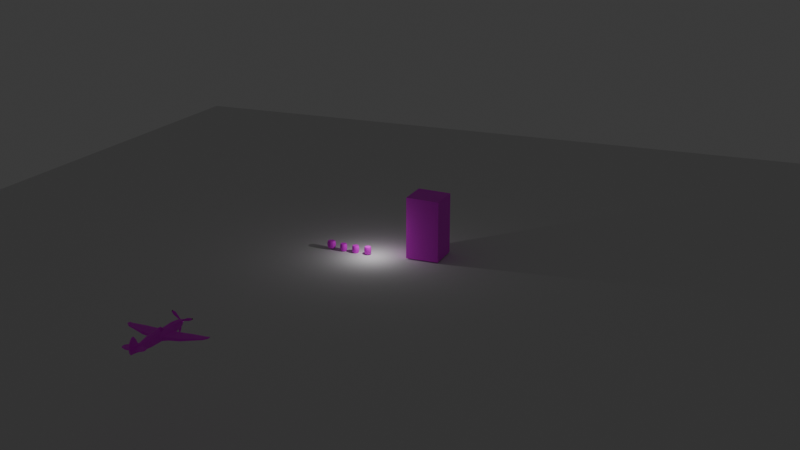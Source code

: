 # Source: Buildings.blend  (saved by Blender 4.0.36; exported with 4.5.12 LTS)
import bpy
from mathutils import Matrix  # noqa: F401  (used for matrix-valued properties, if any)

bpy.ops.wm.read_factory_settings(use_empty=True)
scene = bpy.context.scene
scene.name = 'Scene'

# ---- collections
col_collection = bpy.data.collections.new('Collection'); scene.collection.children.link(col_collection)
col_references = bpy.data.collections.new('References'); scene.collection.children.link(col_references)
col_plane = bpy.data.collections.new('Plane'); scene.collection.children.link(col_plane)

# ---- images (referenced by path relative to the original .blend; pixels are not part of the script)
import os
ASSET_DIR = os.environ.get("B2B_ASSET_DIR", "")  # directory of the original .blend (textures are referenced by path, not embedded)
HERE = os.path.dirname(os.path.abspath(__file__))  # packed textures are extracted next to this script under _unpacked/

def load_image(name, relpath, width, height, colorspace="sRGB"):
    """Load a texture the original file referenced (path relative to the .blend, or extracted next to this script)."""
    p = next((c for c in (os.path.join(HERE, relpath), os.path.join(ASSET_DIR, relpath)) if relpath and os.path.exists(c)), "")
    if p:
        img = bpy.data.images.load(p, check_existing=True)
        img.name = name
    else:  # same state as the original file: an image datablock whose file is absent (Cycles renders it pink)
        img = bpy.data.images.new(name, width, height)
        img.source = "FILE"
        img.filepath = "//" + (relpath or name)
    img.colorspace_settings.name = colorspace
    return img
img_house_front_1___stone___yellow_brick_png = load_image('house-front-1---stone---yellow-brick.png', 'Textures/house-front-1---stone---yellow-brick.png', 1024, 1024, 'sRGB')
img_wooden_planks_texture_jpg = load_image('wooden-planks-texture.jpg', 'Textures/wooden-planks-texture.jpg', 1024, 1024, 'sRGB')
img_barrel_texture_jpg = load_image('barrel_texture.jpg', 'Textures/barrel_texture.jpg', 1024, 1024, 'sRGB')
img_barrythebarrel_jpg = load_image('barrythebarrel.jpg', 'Textures/barrythebarrel.jpg', 1024, 1024, 'sRGB')
img_spitfire_texture_png = load_image('Spitfire-Texture.png', 'Textures/Spitfire-Texture.png', 1024, 1024, 'sRGB')

# ---- materials (node trees are filled in below, after node groups)
mat_material = bpy.data.materials.new('Material')
mat_material.alpha_threshold = 0.0
mat_material.use_transparent_shadow = False
mat_material.roughness = 0.5
mat_material.line_color = (0.0, 0.0, 0.0, 1.0)
mat_barrel = bpy.data.materials.new('barrel')
mat_barrel.use_transparent_shadow = False
mat_barrel_001 = bpy.data.materials.new('barrel.001')
mat_barrel_001.use_transparent_shadow = False
mat_barrel_002 = bpy.data.materials.new('barrel.002')
mat_barrel_002.use_transparent_shadow = False
mat_plane = bpy.data.materials.new('Plane')
mat_plane.use_transparent_shadow = False
mat_prepcenter_001 = bpy.data.materials.new('PrepCenter.001')
mat_prepcenter_001.use_transparent_shadow = False
mat_blade = bpy.data.materials.new('blade')
mat_blade.use_transparent_shadow = False
mat_material_001 = bpy.data.materials.new('Material.001')
mat_material_001.use_transparent_shadow = False

# ---- material node trees
mat_material.use_nodes = True; mat_material.node_tree.nodes.clear()
_N = mat_material.node_tree.nodes; _L = mat_material.node_tree.links
n0 = _N.new('ShaderNodeOutputMaterial'); n0.name = 'Material Output'; n0.location = (300, 300)
n1 = _N.new('ShaderNodeBsdfPrincipled'); n1.name = 'Principled BSDF'; n1.location = (10, 300)
n1.inputs[3].default_value = 1.45
n2 = _N.new('ShaderNodeTexImage'); n2.name = 'Image Texture'; n2.location = (-458, 288)
n2.image = img_house_front_1___stone___yellow_brick_png
_L.new(n1.outputs[0], n0.inputs[0])
_L.new(n2.outputs[0], n1.inputs[0])
n0.is_active_output = True
mat_barrel.use_nodes = True; mat_barrel.node_tree.nodes.clear()
_N = mat_barrel.node_tree.nodes; _L = mat_barrel.node_tree.links
n0 = _N.new('ShaderNodeBsdfPrincipled'); n0.name = 'Principled BSDF'; n0.location = (70, 297)
n0.inputs[3].default_value = 1.45
n1 = _N.new('ShaderNodeOutputMaterial'); n1.name = 'Material Output'; n1.location = (428, 305)
n2 = _N.new('ShaderNodeTexImage'); n2.name = 'Image Texture'; n2.location = (-261, 272)
n2.image = img_wooden_planks_texture_jpg
n3 = _N.new('ShaderNodeTexCoord'); n3.name = 'Texture Coordinate'; n3.location = (-867, 148)
n4 = _N.new('ShaderNodeMapping'); n4.name = 'Mapping'; n4.location = (-549, 92)
n5 = _N.new('ShaderNodeTexImage'); n5.name = 'Image Texture.002'; n5.location = (-246, -328)
n5.image = img_barrel_texture_jpg
n6 = _N.new('ShaderNodeTexImage'); n6.name = 'Image Texture.001'; n6.location = (-252, -31)
n6.image = img_barrythebarrel_jpg
_L.new(n0.outputs[0], n1.inputs[0])
_L.new(n3.outputs[2], n4.inputs[0])
_L.new(n4.outputs[0], n6.inputs[0])
_L.new(n4.outputs[0], n2.inputs[0])
_L.new(n6.outputs[0], n0.inputs[0])
n1.is_active_output = True
mat_barrel_001.use_nodes = True; mat_barrel_001.node_tree.nodes.clear()
_N = mat_barrel_001.node_tree.nodes; _L = mat_barrel_001.node_tree.links
n0 = _N.new('ShaderNodeBsdfPrincipled'); n0.name = 'Principled BSDF'; n0.location = (70, 297)
n0.inputs[3].default_value = 1.45
n1 = _N.new('ShaderNodeOutputMaterial'); n1.name = 'Material Output'; n1.location = (428, 305)
n2 = _N.new('ShaderNodeTexImage'); n2.name = 'Image Texture'; n2.location = (-261, 272)
n2.image = img_wooden_planks_texture_jpg
n3 = _N.new('ShaderNodeTexCoord'); n3.name = 'Texture Coordinate'; n3.location = (-867, 148)
n4 = _N.new('ShaderNodeMapping'); n4.name = 'Mapping'; n4.location = (-549, 92)
n5 = _N.new('ShaderNodeTexImage'); n5.name = 'Image Texture.001'; n5.location = (-248, -32)
n5.image = img_barrythebarrel_jpg
_L.new(n0.outputs[0], n1.inputs[0])
_L.new(n3.outputs[2], n4.inputs[0])
_L.new(n4.outputs[0], n5.inputs[0])
_L.new(n4.outputs[0], n2.inputs[0])
_L.new(n2.outputs[0], n0.inputs[0])
n1.is_active_output = True
mat_barrel_002.use_nodes = True; mat_barrel_002.node_tree.nodes.clear()
_N = mat_barrel_002.node_tree.nodes; _L = mat_barrel_002.node_tree.links
n0 = _N.new('ShaderNodeBsdfPrincipled'); n0.name = 'Principled BSDF'; n0.location = (70, 297)
n0.inputs[3].default_value = 1.45
n1 = _N.new('ShaderNodeOutputMaterial'); n1.name = 'Material Output'; n1.location = (428, 305)
n2 = _N.new('ShaderNodeTexImage'); n2.name = 'Image Texture'; n2.location = (-261, 272)
n2.image = img_wooden_planks_texture_jpg
n3 = _N.new('ShaderNodeTexCoord'); n3.name = 'Texture Coordinate'; n3.location = (-867, 148)
n4 = _N.new('ShaderNodeTexImage'); n4.name = 'Image Texture.001'; n4.location = (-252, -31)
n4.image = img_barrythebarrel_jpg
n5 = _N.new('ShaderNodeTexImage'); n5.name = 'Image Texture.002'; n5.location = (-246, -328)
n5.image = img_barrel_texture_jpg
n6 = _N.new('ShaderNodeMapping'); n6.name = 'Mapping'; n6.location = (-549, 92)
_L.new(n0.outputs[0], n1.inputs[0])
_L.new(n3.outputs[2], n6.inputs[0])
_L.new(n6.outputs[0], n4.inputs[0])
_L.new(n6.outputs[0], n2.inputs[0])
_L.new(n5.outputs[0], n0.inputs[0])
_L.new(n6.outputs[0], n5.inputs[0])
n1.is_active_output = True
mat_plane.use_nodes = True; mat_plane.node_tree.nodes.clear()
_N = mat_plane.node_tree.nodes; _L = mat_plane.node_tree.links
n0 = _N.new('ShaderNodeBsdfPrincipled'); n0.name = 'Principled BSDF'; n0.location = (10, 300)
n0.inputs[3].default_value = 1.45
n1 = _N.new('ShaderNodeOutputMaterial'); n1.name = 'Material Output'; n1.location = (300, 300)
n2 = _N.new('ShaderNodeTexImage'); n2.name = 'Image Texture'; n2.location = (-498, 240)
n2.image = img_spitfire_texture_png
_L.new(n0.outputs[0], n1.inputs[0])
_L.new(n2.outputs[0], n0.inputs[0])
n1.is_active_output = True
mat_prepcenter_001.use_nodes = True; mat_prepcenter_001.node_tree.nodes.clear()
_N = mat_prepcenter_001.node_tree.nodes; _L = mat_prepcenter_001.node_tree.links
n0 = _N.new('ShaderNodeBsdfPrincipled'); n0.name = 'Principled BSDF'; n0.location = (10, 300)
n0.inputs[1].default_value = 1.0
n0.inputs[2].default_value = 0.3
n0.inputs[3].default_value = 1.45
n1 = _N.new('ShaderNodeOutputMaterial'); n1.name = 'Material Output'; n1.location = (300, 300)
n2 = _N.new('ShaderNodeTexImage'); n2.name = 'Image Texture'; n2.location = (-312, 191)
n2.image = img_spitfire_texture_png
_L.new(n0.outputs[0], n1.inputs[0])
_L.new(n2.outputs[0], n0.inputs[0])
n1.is_active_output = True
mat_blade.use_nodes = True; mat_blade.node_tree.nodes.clear()
_N = mat_blade.node_tree.nodes; _L = mat_blade.node_tree.links
n0 = _N.new('ShaderNodeBsdfPrincipled'); n0.name = 'Principled BSDF'; n0.location = (10, 300)
n0.inputs[3].default_value = 1.45
n1 = _N.new('ShaderNodeOutputMaterial'); n1.name = 'Material Output'; n1.location = (300, 300)
n2 = _N.new('ShaderNodeTexImage'); n2.name = 'Image Texture'; n2.location = (-384, 171)
n2.image = img_spitfire_texture_png
_L.new(n0.outputs[0], n1.inputs[0])
_L.new(n2.outputs[0], n0.inputs[0])
n1.is_active_output = True
mat_material_001.use_nodes = True; mat_material_001.node_tree.nodes.clear()
_N = mat_material_001.node_tree.nodes; _L = mat_material_001.node_tree.links
n0 = _N.new('ShaderNodeBsdfPrincipled'); n0.name = 'Principled BSDF'; n0.location = (10, 300)
n0.inputs[0].default_value = (0.07703, 0.04836, 0.0, 1.0)
n0.inputs[3].default_value = 1.45
n1 = _N.new('ShaderNodeOutputMaterial'); n1.name = 'Material Output'; n1.location = (300, 300)
_L.new(n0.outputs[0], n1.inputs[0])
n1.is_active_output = True

# ---- world
world_world = bpy.data.worlds.new('World'); scene.world = world_world
world_world.use_nodes = True; world_world.node_tree.nodes.clear()
_N = world_world.node_tree.nodes; _L = world_world.node_tree.links
n0 = _N.new('ShaderNodeOutputWorld'); n0.name = 'World Output'; n0.location = (300, 300)
n1 = _N.new('ShaderNodeBackground'); n1.name = 'Background'; n1.location = (10, 300)
n1.inputs[0].default_value = (0.05088, 0.05088, 0.05088, 1.0)
_L.new(n1.outputs[0], n0.inputs[0])
n0.is_active_output = True
world_world.color = (0.05088, 0.05088, 0.05088)
world_world.use_sun_shadow = False
world_world.sun_shadow_jitter_overblur = 0.0

# ---- cameras
cam_camera = bpy.data.cameras.new('Camera')
cam_camera.clip_start = 0.001
cam_camera.clip_end = 2000.0
cam_camera.ortho_scale = 7.314

# ---- lights
light_light = bpy.data.lights.new('Light', 'POINT')
light_light.transmission_factor = 0.0
light_light.use_soft_falloff = False
light_light.energy = 1000.0
light_light.shadow_soft_size = 0.1
light_light.shadow_maximum_resolution = 0.006
light_light.use_absolute_resolution = True

# ---- meshes
me_cube = bpy.data.meshes.new('Cube')
me_cube.from_pydata([(1.0, 1.0, 2.759), (1.0, 1.0, -1.0), (1.0, -1.0, 2.759), (1.0, -1.0, -1.0), (-1.0, 1.0, 2.69), (-1.0, 1.0, -1.0), (-1.0, -1.0, 2.69), (-1.0, -1.0, -1.0)], [], [(0, 4, 6, 2), (3, 2, 6, 7), (7, 6, 4, 5), (5, 1, 3, 7), (1, 0, 2, 3), (5, 4, 0, 1)])
_uv = me_cube.uv_layers.new(name='UVMap')
_uv.uv.foreach_set('vector', [0.4814, 0.4329, 0.623, 0.4329, 0.623, 0.6829, 0.4814, 0.6829, 0.4791, 0.01937, 0.4917, 0.9866, -0.0006219, 0.9686, -0.01333, 0.01523, 1.04, 0.004371, 1.028, 0.9953, 0.4693, 0.9911, 0.4811, 0.0002116, 0.3706, 0.4592, 0.6206, 0.4592, 0.6206, 0.7092, 0.3706, 0.7092, 0.3586, 0.7349, 0.3697, 0.3108, 0.6466, 0.3167, 0.6355, 0.7407, 0.5179, 0.1142, 0.5144, 0.9617, -0.0495, 0.9757, -0.04594, 0.1123])
me_cube.materials.append(mat_material)
me_cube.use_mirror_vertex_groups = False
me_cube.update()
me_cylinder_001 = bpy.data.meshes.new('Cylinder.001')
me_cylinder_001.from_pydata([(0.0, 0.7732, -0.7732), (0.0, 0.7732, 0.7732), (0.2959, 0.7144, -0.7732), (0.2959, 0.7144, 0.7732), (0.5467, 0.5467, -0.7732), (0.5467, 0.5467, 0.7732), (0.7144, 0.2959, -0.7732), (0.7144, 0.2959, 0.7732), (0.7732, 0.0, -0.7732), (0.7732, 0.0, 0.7732), (0.7144, -0.2959, -0.7732), (0.7144, -0.2959, 0.7732), (0.5467, -0.5467, -0.7732), (0.5467, -0.5467, 0.7732), (0.2959, -0.7144, -0.7732), (0.2959, -0.7144, 0.7732), (0.0, -0.7732, -0.7732), (0.0, -0.7732, 0.7732), (-0.2959, -0.7144, -0.7732), (-0.2959, -0.7144, 0.7732), (-0.5467, -0.5467, -0.7732), (-0.5467, -0.5467, 0.7732), (-0.7144, -0.2959, -0.7732), (-0.7144, -0.2959, 0.7732), (-0.7732, 0.0, -0.7732), (-0.7732, 0.0, 0.7732), (-0.7144, 0.2959, -0.7732), (-0.7144, 0.2959, 0.7732), (-0.5467, 0.5467, -0.7732), (-0.5467, 0.5467, 0.7732), (-0.2959, 0.7144, -0.7732), (-0.2959, 0.7144, 0.7732), (1.136e-07, 0.929, -0.1134), (8.961e-08, 0.8901, -0.4066), (8.961e-08, 0.8901, 0.4066), (1.136e-07, 0.929, 0.1134), (0.3555, 0.8583, 0.1134), (0.3406, 0.8224, 0.4066), (0.3406, 0.8224, -0.4066), (0.3555, 0.8583, -0.1134), (0.6569, 0.6569, 0.1134), (0.6294, 0.6294, 0.4066), (0.6294, 0.6294, -0.4066), (0.6569, 0.6569, -0.1134), (0.8583, 0.3555, 0.1134), (0.8224, 0.3406, 0.4066), (0.8224, 0.3406, -0.4066), (0.8583, 0.3555, -0.1134), (0.929, -2.337e-09, 0.1134), (0.8901, -1.775e-09, 0.4066), (0.8901, -1.775e-09, -0.4066), (0.929, -2.337e-09, -0.1134), (0.8583, -0.3555, 0.1134), (0.8224, -0.3406, 0.4066), (0.8224, -0.3406, -0.4066), (0.8583, -0.3555, -0.1134), (0.6569, -0.6569, 0.1134), (0.6294, -0.6294, 0.4066), (0.6294, -0.6294, -0.4066), (0.6569, -0.6569, -0.1134), (0.3555, -0.8583, 0.1134), (0.3406, -0.8224, 0.4066), (0.3406, -0.8224, -0.4066), (0.3555, -0.8583, -0.1134), (1.136e-07, -0.929, 0.1134), (8.961e-08, -0.8901, 0.4066), (8.961e-08, -0.8901, -0.4066), (1.136e-07, -0.929, -0.1134), (-0.3555, -0.8583, 0.1134), (-0.3406, -0.8224, 0.4066), (-0.3406, -0.8224, -0.4066), (-0.3555, -0.8583, -0.1134), (-0.6569, -0.6569, 0.1134), (-0.6294, -0.6294, 0.4066), (-0.6294, -0.6294, -0.4066), (-0.6569, -0.6569, -0.1134), (-0.8583, -0.3555, 0.1134), (-0.8224, -0.3406, 0.4066), (-0.8224, -0.3406, -0.4066), (-0.8583, -0.3555, -0.1134), (-0.929, -2.337e-09, 0.1134), (-0.8901, -1.775e-09, 0.4066), (-0.8901, -1.775e-09, -0.4066), (-0.929, -2.337e-09, -0.1134), (-0.8583, 0.3555, 0.1134), (-0.8224, 0.3406, 0.4066), (-0.8224, 0.3406, -0.4066), (-0.8583, 0.3555, -0.1134), (-0.6569, 0.6569, 0.1134), (-0.6294, 0.6294, 0.4066), (-0.6294, 0.6294, -0.4066), (-0.6569, 0.6569, -0.1134), (-0.3555, 0.8583, 0.1134), (-0.3406, 0.8224, 0.4066), (-0.3406, 0.8224, -0.4066), (-0.3555, 0.8583, -0.1134)], [], [(37, 3, 5, 41), (39, 36, 40, 43), (43, 40, 44, 47), (47, 44, 48, 51), (51, 48, 52, 55), (55, 52, 56, 59), (59, 56, 60, 63), (63, 60, 64, 67), (67, 64, 68, 71), (71, 68, 72, 75), (75, 72, 76, 79), (79, 76, 80, 83), (83, 80, 84, 87), (87, 84, 88, 91), (3, 1, 31, 29, 27, 25, 23, 21, 19, 17, 15, 13, 11, 9, 7, 5), (91, 88, 92, 95), (34, 1, 3, 37), (0, 2, 4, 6, 8, 10, 12, 14, 16, 18, 20, 22, 24, 26, 28, 30), (32, 35, 36, 39), (93, 31, 1, 34), (28, 90, 94, 30), (89, 29, 31, 93), (26, 86, 90, 28), (85, 27, 29, 89), (24, 82, 86, 26), (81, 25, 27, 85), (22, 78, 82, 24), (77, 23, 25, 81), (20, 74, 78, 22), (73, 21, 23, 77), (18, 70, 74, 20), (69, 19, 21, 73), (16, 66, 70, 18), (65, 17, 19, 69), (14, 62, 66, 16), (61, 15, 17, 65), (12, 58, 62, 14), (57, 13, 15, 61), (10, 54, 58, 12), (53, 11, 13, 57), (8, 50, 54, 10), (49, 9, 11, 53), (6, 46, 50, 8), (45, 7, 9, 49), (4, 42, 46, 6), (41, 5, 7, 45), (2, 38, 42, 4), (30, 94, 33, 0), (95, 92, 35, 32), (95, 32, 33, 94), (93, 34, 35, 92), (91, 95, 94, 90), (89, 93, 92, 88), (87, 91, 90, 86), (85, 89, 88, 84), (83, 87, 86, 82), (81, 85, 84, 80), (79, 83, 82, 78), (77, 81, 80, 76), (75, 79, 78, 74), (73, 77, 76, 72), (71, 75, 74, 70), (69, 73, 72, 68), (67, 71, 70, 66), (65, 69, 68, 64), (63, 67, 66, 62), (61, 65, 64, 60), (59, 63, 62, 58), (57, 61, 60, 56), (55, 59, 58, 54), (53, 57, 56, 52), (51, 55, 54, 50), (49, 53, 52, 48), (47, 51, 50, 46), (45, 49, 48, 44), (43, 47, 46, 42), (41, 45, 44, 40), (39, 43, 42, 38), (37, 41, 40, 36), (32, 39, 38, 33), (34, 37, 36, 35), (0, 33, 38, 2)])
_uv = me_cylinder_001.uv_layers.new(name='UVMap')
_uv.uv.foreach_set('vector', [0.04292, 0.7726, 0.04292, 1.019, -0.1557, 1.019, -0.1557, 0.7726, 0.04292, 0.4365, 0.04292, 0.5831, -0.1557, 0.5831, -0.1557, 0.4365, -0.1557, 0.4365, -0.1557, 0.5831, -0.3542, 0.5831, -0.3542, 0.4365, -0.3542, 0.4365, -0.3542, 0.5831, -0.5528, 0.5831, -0.5528, 0.4365, -0.5528, 0.4365, -0.5528, 0.5831, -0.7514, 0.5831, -0.7514, 0.4365, -0.7514, 0.4365, -0.7514, 0.5831, -0.95, 0.5831, -0.95, 0.4365, -0.95, 0.4365, -0.95, 0.5831, -1.149, 0.5831, -1.149, 0.4365, 2.029, 0.4365, 2.029, 0.5831, 1.83, 0.5831, 1.83, 0.4365, 1.83, 0.4365, 1.83, 0.5831, 1.632, 0.5831, 1.632, 0.4365, 1.632, 0.4365, 1.632, 0.5831, 1.433, 0.5831, 1.433, 0.4365, 1.433, 0.4365, 1.433, 0.5831, 1.234, 0.5831, 1.234, 0.4365, 1.234, 0.4365, 1.234, 0.5831, 1.036, 0.5831, 1.036, 0.4365, 1.036, 0.4365, 1.036, 0.5831, 0.8373, 0.5831, 0.8373, 0.4365, 0.8373, 0.4365, 0.8373, 0.5831, 0.6387, 0.5831, 0.6387, 0.4365, 0.2329, 0.3221, 0.2827, 0.3427, 0.3207, 0.3808, 0.3413, 0.4305, 0.3413, 0.4843, 0.3207, 0.5341, 0.2827, 0.5721, 0.2329, 0.5927, 0.1791, 0.5927, 0.1294, 0.5721, 0.09133, 0.5341, 0.07073, 0.4843, 0.07073, 0.4305, 0.09133, 0.3808, 0.1294, 0.3427, 0.1791, 0.3221, 0.6387, 0.4365, 0.6387, 0.5831, 0.4401, 0.5831, 0.4401, 0.4365, 0.2415, 0.7726, 0.2415, 1.019, 0.04292, 1.019, 0.04292, 0.7726, 0.5535, 0.5721, 0.5037, 0.5927, 0.4499, 0.5927, 0.4002, 0.5721, 0.3621, 0.5341, 0.3415, 0.4843, 0.3415, 0.4305, 0.3621, 0.3808, 0.4002, 0.3427, 0.4499, 0.3221, 0.5037, 0.3221, 0.5535, 0.3427, 0.5915, 0.3808, 0.6121, 0.4305, 0.6121, 0.4843, 0.5915, 0.5341, 0.2415, 0.4365, 0.2415, 0.5831, 0.04292, 0.5831, 0.04292, 0.4365, 0.4401, 0.7726, 0.4401, 1.019, 0.2415, 1.019, 0.2415, 0.7726, 0.6387, 0.0008253, 0.6387, 0.247, 0.4401, 0.247, 0.4401, 0.0008253, 0.6387, 0.7726, 0.6387, 1.019, 0.4401, 1.019, 0.4401, 0.7726, 0.8373, 0.0008253, 0.8373, 0.247, 0.6387, 0.247, 0.6387, 0.0008253, 0.8373, 0.7726, 0.8373, 1.019, 0.6387, 1.019, 0.6387, 0.7726, 1.036, 0.0008253, 1.036, 0.247, 0.8373, 0.247, 0.8373, 0.0008253, 1.036, 0.7726, 1.036, 1.019, 0.8373, 1.019, 0.8373, 0.7726, 1.234, 0.0008253, 1.234, 0.247, 1.036, 0.247, 1.036, 0.0008253, 1.234, 0.7726, 1.234, 1.019, 1.036, 1.019, 1.036, 0.7726, 1.433, 0.0008253, 1.433, 0.247, 1.234, 0.247, 1.234, 0.0008253, 1.433, 0.7726, 1.433, 1.019, 1.234, 1.019, 1.234, 0.7726, 1.632, 0.0008253, 1.632, 0.247, 1.433, 0.247, 1.433, 0.0008253, 1.632, 0.7726, 1.632, 1.019, 1.433, 1.019, 1.433, 0.7726, 1.83, 0.0008253, 1.83, 0.247, 1.632, 0.247, 1.632, 0.0008253, 1.83, 0.7726, 1.83, 1.019, 1.632, 1.019, 1.632, 0.7726, 2.029, 0.0008253, 2.029, 0.247, 1.83, 0.247, 1.83, 0.0008253, 2.029, 0.7726, 2.029, 1.019, 1.83, 1.019, 1.83, 0.7726, -0.95, 0.0008257, -0.95, 0.247, -1.149, 0.247, -1.149, 0.0008257, -0.95, 0.7726, -0.95, 1.019, -1.149, 1.019, -1.149, 0.7726, -0.7514, 0.0008257, -0.7514, 0.247, -0.95, 0.247, -0.95, 0.0008257, -0.7514, 0.7726, -0.7514, 1.019, -0.95, 1.019, -0.95, 0.7726, -0.5528, 0.0008253, -0.5528, 0.247, -0.7514, 0.247, -0.7514, 0.0008257, -0.5528, 0.7726, -0.5528, 1.019, -0.7514, 1.019, -0.7514, 0.7726, -0.3542, 0.0008253, -0.3542, 0.247, -0.5528, 0.247, -0.5528, 0.0008253, -0.3542, 0.7726, -0.3542, 1.019, -0.5528, 1.019, -0.5528, 0.7726, -0.1557, 0.0008253, -0.1557, 0.247, -0.3542, 0.247, -0.3542, 0.0008253, -0.1557, 0.7726, -0.1557, 1.019, -0.3542, 1.019, -0.3542, 0.7726, 0.04292, 0.0008253, 0.04292, 0.247, -0.1557, 0.247, -0.1557, 0.0008253, 0.4401, 0.0008253, 0.4401, 0.247, 0.2415, 0.247, 0.2415, 0.0008253, 0.4401, 0.4365, 0.4401, 0.5831, 0.2415, 0.5831, 0.2415, 0.4365, 0.4401, 0.4365, 0.2415, 0.4365, 0.2415, 0.247, 0.4401, 0.247, 0.4401, 0.7726, 0.2415, 0.7726, 0.2415, 0.5831, 0.4401, 0.5831, 0.6387, 0.4365, 0.4401, 0.4365, 0.4401, 0.247, 0.6387, 0.247, 0.6387, 0.7726, 0.4401, 0.7726, 0.4401, 0.5831, 0.6387, 0.5831, 0.8373, 0.4365, 0.6387, 0.4365, 0.6387, 0.247, 0.8373, 0.247, 0.8373, 0.7726, 0.6387, 0.7726, 0.6387, 0.5831, 0.8373, 0.5831, 1.036, 0.4365, 0.8373, 0.4365, 0.8373, 0.247, 1.036, 0.247, 1.036, 0.7726, 0.8373, 0.7726, 0.8373, 0.5831, 1.036, 0.5831, 1.234, 0.4365, 1.036, 0.4365, 1.036, 0.247, 1.234, 0.247, 1.234, 0.7726, 1.036, 0.7726, 1.036, 0.5831, 1.234, 0.5831, 1.433, 0.4365, 1.234, 0.4365, 1.234, 0.247, 1.433, 0.247, 1.433, 0.7726, 1.234, 0.7726, 1.234, 0.5831, 1.433, 0.5831, 1.632, 0.4365, 1.433, 0.4365, 1.433, 0.247, 1.632, 0.247, 1.632, 0.7726, 1.433, 0.7726, 1.433, 0.5831, 1.632, 0.5831, 1.83, 0.4365, 1.632, 0.4365, 1.632, 0.247, 1.83, 0.247, 1.83, 0.7726, 1.632, 0.7726, 1.632, 0.5831, 1.83, 0.5831, 2.029, 0.4365, 1.83, 0.4365, 1.83, 0.247, 2.029, 0.247, 2.029, 0.7726, 1.83, 0.7726, 1.83, 0.5831, 2.029, 0.5831, -0.95, 0.4365, -1.149, 0.4365, -1.149, 0.247, -0.95, 0.247, -0.95, 0.7726, -1.149, 0.7726, -1.149, 0.5831, -0.95, 0.5831, -0.7514, 0.4365, -0.95, 0.4365, -0.95, 0.247, -0.7514, 0.247, -0.7514, 0.7726, -0.95, 0.7726, -0.95, 0.5831, -0.7514, 0.5831, -0.5528, 0.4365, -0.7514, 0.4365, -0.7514, 0.247, -0.5528, 0.247, -0.5528, 0.7726, -0.7514, 0.7726, -0.7514, 0.5831, -0.5528, 0.5831, -0.3542, 0.4365, -0.5528, 0.4365, -0.5528, 0.247, -0.3542, 0.247, -0.3542, 0.7726, -0.5528, 0.7726, -0.5528, 0.5831, -0.3542, 0.5831, -0.1557, 0.4365, -0.3542, 0.4365, -0.3542, 0.247, -0.1557, 0.247, -0.1557, 0.7726, -0.3542, 0.7726, -0.3542, 0.5831, -0.1557, 0.5831, 0.04292, 0.4365, -0.1557, 0.4365, -0.1557, 0.247, 0.04292, 0.247, 0.04292, 0.7726, -0.1557, 0.7726, -0.1557, 0.5831, 0.04292, 0.5831, 0.2415, 0.4365, 0.04292, 0.4365, 0.04292, 0.247, 0.2415, 0.247, 0.2415, 0.7726, 0.04292, 0.7726, 0.04292, 0.5831, 0.2415, 0.5831, 0.2415, 0.0008253, 0.2415, 0.247, 0.04292, 0.247, 0.04292, 0.0008253])
me_cylinder_001.materials.append(mat_barrel)
me_cylinder_001.update()
me_cylinder_002 = bpy.data.meshes.new('Cylinder.002')
me_cylinder_002.from_pydata([(0.0, 0.7732, -0.7732), (0.0, 0.7732, 0.7732), (0.2959, 0.7144, -0.7732), (0.2959, 0.7144, 0.7732), (0.5467, 0.5467, -0.7732), (0.5467, 0.5467, 0.7732), (0.7144, 0.2959, -0.7732), (0.7144, 0.2959, 0.7732), (0.7732, 0.0, -0.7732), (0.7732, 0.0, 0.7732), (0.7144, -0.2959, -0.7732), (0.7144, -0.2959, 0.7732), (0.5467, -0.5467, -0.7732), (0.5467, -0.5467, 0.7732), (0.2959, -0.7144, -0.7732), (0.2959, -0.7144, 0.7732), (0.0, -0.7732, -0.7732), (0.0, -0.7732, 0.7732), (-0.2959, -0.7144, -0.7732), (-0.2959, -0.7144, 0.7732), (-0.5467, -0.5467, -0.7732), (-0.5467, -0.5467, 0.7732), (-0.7144, -0.2959, -0.7732), (-0.7144, -0.2959, 0.7732), (-0.7732, 0.0, -0.7732), (-0.7732, 0.0, 0.7732), (-0.7144, 0.2959, -0.7732), (-0.7144, 0.2959, 0.7732), (-0.5467, 0.5467, -0.7732), (-0.5467, 0.5467, 0.7732), (-0.2959, 0.7144, -0.7732), (-0.2959, 0.7144, 0.7732), (1.136e-07, 0.929, -0.1134), (8.961e-08, 0.8901, -0.4066), (8.961e-08, 0.8901, 0.4066), (1.136e-07, 0.929, 0.1134), (0.3555, 0.8583, 0.1134), (0.3406, 0.8224, 0.4066), (0.3406, 0.8224, -0.4066), (0.3555, 0.8583, -0.1134), (0.6569, 0.6569, 0.1134), (0.6294, 0.6294, 0.4066), (0.6294, 0.6294, -0.4066), (0.6569, 0.6569, -0.1134), (0.8583, 0.3555, 0.1134), (0.8224, 0.3406, 0.4066), (0.8224, 0.3406, -0.4066), (0.8583, 0.3555, -0.1134), (0.929, -2.337e-09, 0.1134), (0.8901, -1.775e-09, 0.4066), (0.8901, -1.775e-09, -0.4066), (0.929, -2.337e-09, -0.1134), (0.8583, -0.3555, 0.1134), (0.8224, -0.3406, 0.4066), (0.8224, -0.3406, -0.4066), (0.8583, -0.3555, -0.1134), (0.6569, -0.6569, 0.1134), (0.6294, -0.6294, 0.4066), (0.6294, -0.6294, -0.4066), (0.6569, -0.6569, -0.1134), (0.3555, -0.8583, 0.1134), (0.3406, -0.8224, 0.4066), (0.3406, -0.8224, -0.4066), (0.3555, -0.8583, -0.1134), (1.136e-07, -0.929, 0.1134), (8.961e-08, -0.8901, 0.4066), (8.961e-08, -0.8901, -0.4066), (1.136e-07, -0.929, -0.1134), (-0.3555, -0.8583, 0.1134), (-0.3406, -0.8224, 0.4066), (-0.3406, -0.8224, -0.4066), (-0.3555, -0.8583, -0.1134), (-0.6569, -0.6569, 0.1134), (-0.6294, -0.6294, 0.4066), (-0.6294, -0.6294, -0.4066), (-0.6569, -0.6569, -0.1134), (-0.8583, -0.3555, 0.1134), (-0.8224, -0.3406, 0.4066), (-0.8224, -0.3406, -0.4066), (-0.8583, -0.3555, -0.1134), (-0.929, -2.337e-09, 0.1134), (-0.8901, -1.775e-09, 0.4066), (-0.8901, -1.775e-09, -0.4066), (-0.929, -2.337e-09, -0.1134), (-0.8583, 0.3555, 0.1134), (-0.8224, 0.3406, 0.4066), (-0.8224, 0.3406, -0.4066), (-0.8583, 0.3555, -0.1134), (-0.6569, 0.6569, 0.1134), (-0.6294, 0.6294, 0.4066), (-0.6294, 0.6294, -0.4066), (-0.6569, 0.6569, -0.1134), (-0.3555, 0.8583, 0.1134), (-0.3406, 0.8224, 0.4066), (-0.3406, 0.8224, -0.4066), (-0.3555, 0.8583, -0.1134)], [], [(37, 3, 5, 41), (39, 36, 40, 43), (43, 40, 44, 47), (47, 44, 48, 51), (51, 48, 52, 55), (55, 52, 56, 59), (59, 56, 60, 63), (63, 60, 64, 67), (67, 64, 68, 71), (71, 68, 72, 75), (75, 72, 76, 79), (79, 76, 80, 83), (83, 80, 84, 87), (87, 84, 88, 91), (3, 1, 31, 29, 27, 25, 23, 21, 19, 17, 15, 13, 11, 9, 7, 5), (91, 88, 92, 95), (34, 1, 3, 37), (0, 2, 4, 6, 8, 10, 12, 14, 16, 18, 20, 22, 24, 26, 28, 30), (32, 35, 36, 39), (93, 31, 1, 34), (28, 90, 94, 30), (89, 29, 31, 93), (26, 86, 90, 28), (85, 27, 29, 89), (24, 82, 86, 26), (81, 25, 27, 85), (22, 78, 82, 24), (77, 23, 25, 81), (20, 74, 78, 22), (73, 21, 23, 77), (18, 70, 74, 20), (69, 19, 21, 73), (16, 66, 70, 18), (65, 17, 19, 69), (14, 62, 66, 16), (61, 15, 17, 65), (12, 58, 62, 14), (57, 13, 15, 61), (10, 54, 58, 12), (53, 11, 13, 57), (8, 50, 54, 10), (49, 9, 11, 53), (6, 46, 50, 8), (45, 7, 9, 49), (4, 42, 46, 6), (41, 5, 7, 45), (2, 38, 42, 4), (30, 94, 33, 0), (95, 92, 35, 32), (95, 32, 33, 94), (93, 34, 35, 92), (91, 95, 94, 90), (89, 93, 92, 88), (87, 91, 90, 86), (85, 89, 88, 84), (83, 87, 86, 82), (81, 85, 84, 80), (79, 83, 82, 78), (77, 81, 80, 76), (75, 79, 78, 74), (73, 77, 76, 72), (71, 75, 74, 70), (69, 73, 72, 68), (67, 71, 70, 66), (65, 69, 68, 64), (63, 67, 66, 62), (61, 65, 64, 60), (59, 63, 62, 58), (57, 61, 60, 56), (55, 59, 58, 54), (53, 57, 56, 52), (51, 55, 54, 50), (49, 53, 52, 48), (47, 51, 50, 46), (45, 49, 48, 44), (43, 47, 46, 42), (41, 45, 44, 40), (39, 43, 42, 38), (37, 41, 40, 36), (32, 39, 38, 33), (34, 37, 36, 35), (0, 33, 38, 2)])
_uv = me_cylinder_002.uv_layers.new(name='UVMap')
_uv.uv.foreach_set('vector', [0.6191, 0.4353, 0.6191, 0.3583, 0.6812, 0.3583, 0.6812, 0.4353, 0.6191, 0.5405, 0.6191, 0.4947, 0.6812, 0.4947, 0.6812, 0.5405, 0.6812, 0.5405, 0.6812, 0.4947, 0.7434, 0.4947, 0.7434, 0.5405, 0.7434, 0.5405, 0.7434, 0.4947, 0.8056, 0.4947, 0.8056, 0.5405, 0.8056, 0.5405, 0.8056, 0.4947, 0.8677, 0.4947, 0.8677, 0.5405, 0.8677, 0.5405, 0.8677, 0.4947, 0.9299, 0.4947, 0.9299, 0.5405, 0.9299, 0.5405, 0.9299, 0.4947, 0.992, 0.4947, 0.992, 0.5405, -0.002468, 0.5405, -0.002469, 0.4947, 0.05969, 0.4947, 0.05969, 0.5405, 0.05969, 0.5405, 0.05969, 0.4947, 0.1218, 0.4947, 0.1218, 0.5405, 0.1218, 0.5405, 0.1218, 0.4947, 0.184, 0.4947, 0.184, 0.5405, 0.184, 0.5405, 0.184, 0.4947, 0.2462, 0.4947, 0.2462, 0.5405, 0.2462, 0.5405, 0.2462, 0.4947, 0.3083, 0.4947, 0.3083, 0.5405, 0.3083, 0.5405, 0.3083, 0.4947, 0.3705, 0.4947, 0.3705, 0.5405, 0.3705, 0.5405, 0.3705, 0.4947, 0.4326, 0.4947, 0.4326, 0.5405, 0.2329, 0.3221, 0.2827, 0.3427, 0.3207, 0.3808, 0.3413, 0.4305, 0.3413, 0.4843, 0.3207, 0.5341, 0.2827, 0.5721, 0.2329, 0.5927, 0.1791, 0.5927, 0.1294, 0.5721, 0.09133, 0.5341, 0.07073, 0.4843, 0.07073, 0.4305, 0.09133, 0.3808, 0.1294, 0.3427, 0.1791, 0.3221, 0.4326, 0.5405, 0.4326, 0.4947, 0.4948, 0.4947, 0.4948, 0.5405, 0.5569, 0.4353, 0.5569, 0.3583, 0.6191, 0.3583, 0.6191, 0.4353, 0.5535, 0.5721, 0.5037, 0.5927, 0.4499, 0.5927, 0.4002, 0.5721, 0.3621, 0.5341, 0.3415, 0.4843, 0.3415, 0.4305, 0.3621, 0.3808, 0.4002, 0.3427, 0.4499, 0.3221, 0.5037, 0.3221, 0.5535, 0.3427, 0.5915, 0.3808, 0.6121, 0.4305, 0.6121, 0.4843, 0.5915, 0.5341, 0.5569, 0.5405, 0.5569, 0.4947, 0.6191, 0.4947, 0.6191, 0.5405, 0.4948, 0.4353, 0.4948, 0.3583, 0.5569, 0.3583, 0.5569, 0.4353, 0.4326, 0.6769, 0.4326, 0.5999, 0.4948, 0.5999, 0.4948, 0.6769, 0.4326, 0.4353, 0.4326, 0.3583, 0.4948, 0.3583, 0.4948, 0.4353, 0.3705, 0.6769, 0.3705, 0.5999, 0.4326, 0.5999, 0.4326, 0.6769, 0.3705, 0.4353, 0.3705, 0.3583, 0.4326, 0.3583, 0.4326, 0.4353, 0.3083, 0.6769, 0.3083, 0.5999, 0.3705, 0.5999, 0.3705, 0.6769, 0.3083, 0.4353, 0.3083, 0.3583, 0.3705, 0.3583, 0.3705, 0.4353, 0.2462, 0.6769, 0.2462, 0.5999, 0.3083, 0.5999, 0.3083, 0.6769, 0.2462, 0.4353, 0.2462, 0.3583, 0.3083, 0.3583, 0.3083, 0.4353, 0.184, 0.6769, 0.184, 0.5999, 0.2462, 0.5999, 0.2462, 0.6769, 0.184, 0.4353, 0.184, 0.3583, 0.2462, 0.3583, 0.2462, 0.4353, 0.1218, 0.6769, 0.1218, 0.5999, 0.184, 0.5999, 0.184, 0.6769, 0.1218, 0.4353, 0.1218, 0.3583, 0.184, 0.3583, 0.184, 0.4353, 0.05969, 0.6769, 0.05969, 0.5999, 0.1218, 0.5999, 0.1218, 0.6769, 0.05969, 0.4353, 0.05969, 0.3583, 0.1218, 0.3583, 0.1218, 0.4353, -0.002468, 0.6769, -0.002468, 0.5999, 0.05969, 0.5999, 0.05969, 0.6769, -0.002468, 0.4353, -0.002468, 0.3583, 0.05969, 0.3583, 0.05969, 0.4353, 0.9299, 0.6769, 0.9299, 0.5999, 0.992, 0.5999, 0.992, 0.6769, 0.9299, 0.4353, 0.9299, 0.3583, 0.992, 0.3583, 0.992, 0.4353, 0.8677, 0.6769, 0.8677, 0.5999, 0.9299, 0.5999, 0.9299, 0.6769, 0.8677, 0.4353, 0.8677, 0.3583, 0.9299, 0.3583, 0.9299, 0.4353, 0.8056, 0.6769, 0.8056, 0.5999, 0.8677, 0.5999, 0.8677, 0.6769, 0.8056, 0.4353, 0.8056, 0.3583, 0.8677, 0.3583, 0.8677, 0.4353, 0.7434, 0.6769, 0.7434, 0.5999, 0.8056, 0.5999, 0.8056, 0.6769, 0.7434, 0.4353, 0.7434, 0.3583, 0.8056, 0.3583, 0.8056, 0.4353, 0.6812, 0.6769, 0.6812, 0.5999, 0.7434, 0.5999, 0.7434, 0.6769, 0.6812, 0.4353, 0.6812, 0.3583, 0.7434, 0.3583, 0.7434, 0.4353, 0.6191, 0.6769, 0.6191, 0.5999, 0.6812, 0.5999, 0.6812, 0.6769, 0.4948, 0.6769, 0.4948, 0.5999, 0.5569, 0.5999, 0.5569, 0.6769, 0.4948, 0.5405, 0.4948, 0.4947, 0.5569, 0.4947, 0.5569, 0.5405, 0.4948, 0.5405, 0.5569, 0.5405, 0.5569, 0.5999, 0.4948, 0.5999, 0.4948, 0.4353, 0.5569, 0.4353, 0.5569, 0.4947, 0.4948, 0.4947, 0.4326, 0.5405, 0.4948, 0.5405, 0.4948, 0.5999, 0.4326, 0.5999, 0.4326, 0.4353, 0.4948, 0.4353, 0.4948, 0.4947, 0.4326, 0.4947, 0.3705, 0.5405, 0.4326, 0.5405, 0.4326, 0.5999, 0.3705, 0.5999, 0.3705, 0.4353, 0.4326, 0.4353, 0.4326, 0.4947, 0.3705, 0.4947, 0.3083, 0.5405, 0.3705, 0.5405, 0.3705, 0.5999, 0.3083, 0.5999, 0.3083, 0.4353, 0.3705, 0.4353, 0.3705, 0.4947, 0.3083, 0.4947, 0.2462, 0.5405, 0.3083, 0.5405, 0.3083, 0.5999, 0.2462, 0.5999, 0.2462, 0.4353, 0.3083, 0.4353, 0.3083, 0.4947, 0.2462, 0.4947, 0.184, 0.5405, 0.2462, 0.5405, 0.2462, 0.5999, 0.184, 0.5999, 0.184, 0.4353, 0.2462, 0.4353, 0.2462, 0.4947, 0.184, 0.4947, 0.1218, 0.5405, 0.184, 0.5405, 0.184, 0.5999, 0.1218, 0.5999, 0.1218, 0.4353, 0.184, 0.4353, 0.184, 0.4947, 0.1218, 0.4947, 0.05969, 0.5405, 0.1218, 0.5405, 0.1218, 0.5999, 0.05969, 0.5999, 0.05969, 0.4353, 0.1218, 0.4353, 0.1218, 0.4947, 0.05969, 0.4947, -0.002468, 0.5405, 0.05969, 0.5405, 0.05969, 0.5999, -0.002468, 0.5999, -0.002468, 0.4353, 0.05969, 0.4353, 0.05969, 0.4947, -0.002469, 0.4947, 0.9299, 0.5405, 0.992, 0.5405, 0.992, 0.5999, 0.9299, 0.5999, 0.9299, 0.4353, 0.992, 0.4353, 0.992, 0.4947, 0.9299, 0.4947, 0.8677, 0.5405, 0.9299, 0.5405, 0.9299, 0.5999, 0.8677, 0.5999, 0.8677, 0.4353, 0.9299, 0.4353, 0.9299, 0.4947, 0.8677, 0.4947, 0.8056, 0.5405, 0.8677, 0.5405, 0.8677, 0.5999, 0.8056, 0.5999, 0.8056, 0.4353, 0.8677, 0.4353, 0.8677, 0.4947, 0.8056, 0.4947, 0.7434, 0.5405, 0.8056, 0.5405, 0.8056, 0.5999, 0.7434, 0.5999, 0.7434, 0.4353, 0.8056, 0.4353, 0.8056, 0.4947, 0.7434, 0.4947, 0.6812, 0.5405, 0.7434, 0.5405, 0.7434, 0.5999, 0.6812, 0.5999, 0.6812, 0.4353, 0.7434, 0.4353, 0.7434, 0.4947, 0.6812, 0.4947, 0.6191, 0.5405, 0.6812, 0.5405, 0.6812, 0.5999, 0.6191, 0.5999, 0.6191, 0.4353, 0.6812, 0.4353, 0.6812, 0.4947, 0.6191, 0.4947, 0.5569, 0.5405, 0.6191, 0.5405, 0.6191, 0.5999, 0.5569, 0.5999, 0.5569, 0.4353, 0.6191, 0.4353, 0.6191, 0.4947, 0.5569, 0.4947, 0.5569, 0.6769, 0.5569, 0.5999, 0.6191, 0.5999, 0.6191, 0.6769])
me_cylinder_002.materials.append(mat_barrel_001)
me_cylinder_002.update()
me_cylinder_003 = bpy.data.meshes.new('Cylinder.003')
me_cylinder_003.from_pydata([(0.0, 0.7732, -0.7732), (0.0, 0.7732, 0.7732), (0.2959, 0.7144, -0.7732), (0.2959, 0.7144, 0.7732), (0.5467, 0.5467, -0.7732), (0.5467, 0.5467, 0.7732), (0.7144, 0.2959, -0.7732), (0.7144, 0.2959, 0.7732), (0.7732, 0.0, -0.7732), (0.7732, 0.0, 0.7732), (0.7144, -0.2959, -0.7732), (0.7144, -0.2959, 0.7732), (0.5467, -0.5467, -0.7732), (0.5467, -0.5467, 0.7732), (0.2959, -0.7144, -0.7732), (0.2959, -0.7144, 0.7732), (0.0, -0.7732, -0.7732), (0.0, -0.7732, 0.7732), (-0.2959, -0.7144, -0.7732), (-0.2959, -0.7144, 0.7732), (-0.5467, -0.5467, -0.7732), (-0.5467, -0.5467, 0.7732), (-0.7144, -0.2959, -0.7732), (-0.7144, -0.2959, 0.7732), (-0.7732, 0.0, -0.7732), (-0.7732, 0.0, 0.7732), (-0.7144, 0.2959, -0.7732), (-0.7144, 0.2959, 0.7732), (-0.5467, 0.5467, -0.7732), (-0.5467, 0.5467, 0.7732), (-0.2959, 0.7144, -0.7732), (-0.2959, 0.7144, 0.7732), (1.136e-07, 0.929, -0.1134), (8.961e-08, 0.8901, -0.4066), (8.961e-08, 0.8901, 0.4066), (1.136e-07, 0.929, 0.1134), (0.3555, 0.8583, 0.1134), (0.3406, 0.8224, 0.4066), (0.3406, 0.8224, -0.4066), (0.3555, 0.8583, -0.1134), (0.6569, 0.6569, 0.1134), (0.6294, 0.6294, 0.4066), (0.6294, 0.6294, -0.4066), (0.6569, 0.6569, -0.1134), (0.8583, 0.3555, 0.1134), (0.8224, 0.3406, 0.4066), (0.8224, 0.3406, -0.4066), (0.8583, 0.3555, -0.1134), (0.929, -2.337e-09, 0.1134), (0.8901, -1.775e-09, 0.4066), (0.8901, -1.775e-09, -0.4066), (0.929, -2.337e-09, -0.1134), (0.8583, -0.3555, 0.1134), (0.8224, -0.3406, 0.4066), (0.8224, -0.3406, -0.4066), (0.8583, -0.3555, -0.1134), (0.6569, -0.6569, 0.1134), (0.6294, -0.6294, 0.4066), (0.6294, -0.6294, -0.4066), (0.6569, -0.6569, -0.1134), (0.3555, -0.8583, 0.1134), (0.3406, -0.8224, 0.4066), (0.3406, -0.8224, -0.4066), (0.3555, -0.8583, -0.1134), (1.136e-07, -0.929, 0.1134), (8.961e-08, -0.8901, 0.4066), (8.961e-08, -0.8901, -0.4066), (1.136e-07, -0.929, -0.1134), (-0.3555, -0.8583, 0.1134), (-0.3406, -0.8224, 0.4066), (-0.3406, -0.8224, -0.4066), (-0.3555, -0.8583, -0.1134), (-0.6569, -0.6569, 0.1134), (-0.6294, -0.6294, 0.4066), (-0.6294, -0.6294, -0.4066), (-0.6569, -0.6569, -0.1134), (-0.8583, -0.3555, 0.1134), (-0.8224, -0.3406, 0.4066), (-0.8224, -0.3406, -0.4066), (-0.8583, -0.3555, -0.1134), (-0.929, -2.337e-09, 0.1134), (-0.8901, -1.775e-09, 0.4066), (-0.8901, -1.775e-09, -0.4066), (-0.929, -2.337e-09, -0.1134), (-0.8583, 0.3555, 0.1134), (-0.8224, 0.3406, 0.4066), (-0.8224, 0.3406, -0.4066), (-0.8583, 0.3555, -0.1134), (-0.6569, 0.6569, 0.1134), (-0.6294, 0.6294, 0.4066), (-0.6294, 0.6294, -0.4066), (-0.6569, 0.6569, -0.1134), (-0.3555, 0.8583, 0.1134), (-0.3406, 0.8224, 0.4066), (-0.3406, 0.8224, -0.4066), (-0.3555, 0.8583, -0.1134), (0.3555, -0.8583, -0.1134), (1.136e-07, -0.929, -0.1134), (1.136e-07, -0.929, 0.1134), (0.3555, -0.8583, 0.1134)], [], [(37, 3, 5, 41), (39, 36, 40, 43), (43, 40, 44, 47), (47, 44, 48, 51), (51, 48, 52, 55), (55, 52, 56, 59), (59, 56, 60, 63), (60, 64, 98, 99), (67, 64, 68, 71), (71, 68, 72, 75), (75, 72, 76, 79), (79, 76, 80, 83), (83, 80, 84, 87), (87, 84, 88, 91), (3, 1, 31, 29, 27, 25, 23, 21, 19, 17, 15, 13, 11, 9, 7, 5), (91, 88, 92, 95), (34, 1, 3, 37), (0, 2, 4, 6, 8, 10, 12, 14, 16, 18, 20, 22, 24, 26, 28, 30), (32, 35, 36, 39), (93, 31, 1, 34), (28, 90, 94, 30), (89, 29, 31, 93), (26, 86, 90, 28), (85, 27, 29, 89), (24, 82, 86, 26), (81, 25, 27, 85), (22, 78, 82, 24), (77, 23, 25, 81), (20, 74, 78, 22), (73, 21, 23, 77), (18, 70, 74, 20), (69, 19, 21, 73), (16, 66, 70, 18), (65, 17, 19, 69), (14, 62, 66, 16), (61, 15, 17, 65), (12, 58, 62, 14), (57, 13, 15, 61), (10, 54, 58, 12), (53, 11, 13, 57), (8, 50, 54, 10), (49, 9, 11, 53), (6, 46, 50, 8), (45, 7, 9, 49), (4, 42, 46, 6), (41, 5, 7, 45), (2, 38, 42, 4), (30, 94, 33, 0), (95, 92, 35, 32), (95, 32, 33, 94), (93, 34, 35, 92), (91, 95, 94, 90), (89, 93, 92, 88), (87, 91, 90, 86), (85, 89, 88, 84), (83, 87, 86, 82), (81, 85, 84, 80), (79, 83, 82, 78), (77, 81, 80, 76), (75, 79, 78, 74), (73, 77, 76, 72), (71, 75, 74, 70), (69, 73, 72, 68), (67, 71, 70, 66), (65, 69, 68, 64), (63, 67, 66, 62), (61, 65, 64, 60), (59, 63, 62, 58), (57, 61, 60, 56), (55, 59, 58, 54), (53, 57, 56, 52), (51, 55, 54, 50), (49, 53, 52, 48), (47, 51, 50, 46), (45, 49, 48, 44), (43, 47, 46, 42), (41, 45, 44, 40), (39, 43, 42, 38), (37, 41, 40, 36), (32, 39, 38, 33), (34, 37, 36, 35), (0, 33, 38, 2), (96, 99, 98, 97), (63, 60, 99, 96), (67, 63, 96, 97), (64, 67, 97, 98)])
_uv = me_cylinder_003.uv_layers.new(name='UVMap')
_uv.uv.foreach_set('vector', [0.3946, 0.8005, 0.3946, 0.9121, 0.3401, 0.9121, 0.3401, 0.8005, 0.3946, 0.6479, 0.3946, 0.7144, 0.3401, 0.7144, 0.3401, 0.648, 0.3401, 0.6479, 0.3401, 0.7144, 0.2856, 0.7144, 0.2856, 0.648, 0.2856, 0.6479, 0.2856, 0.7144, 0.2312, 0.7144, 0.2312, 0.648, 0.2312, 0.6479, 0.2312, 0.7144, 0.1767, 0.7144, 0.1767, 0.648, 0.1767, 0.648, 0.1767, 0.7144, 0.1222, 0.7144, 0.1222, 0.648, 0.1222, 0.648, 0.1222, 0.7144, 0.06774, 0.7144, 0.06774, 0.648, 0.9393, 0.7144, 0.8848, 0.7144, 0.8848, 0.7144, 0.9393, 0.7144, 0.8848, 0.6479, 0.8848, 0.7144, 0.8303, 0.7144, 0.8303, 0.648, 0.8303, 0.6479, 0.8303, 0.7144, 0.7759, 0.7144, 0.7759, 0.648, 0.7759, 0.6479, 0.7759, 0.7144, 0.7214, 0.7144, 0.7214, 0.648, 0.7214, 0.6479, 0.7214, 0.7144, 0.6669, 0.7144, 0.6669, 0.648, 0.6669, 0.6479, 0.6669, 0.7144, 0.6124, 0.7144, 0.6124, 0.648, 0.6124, 0.6479, 0.6124, 0.7144, 0.558, 0.7144, 0.558, 0.648, 0.3343, 0.005352, 0.3942, 0.03016, 0.44, 0.076, 0.4648, 0.1359, 0.4648, 0.2007, 0.44, 0.2606, 0.3942, 0.3064, 0.3343, 0.3312, 0.2695, 0.3312, 0.2096, 0.3064, 0.1638, 0.2606, 0.139, 0.2007, 0.139, 0.1359, 0.1638, 0.076, 0.2096, 0.03016, 0.2695, 0.005352, 0.558, 0.6479, 0.558, 0.7144, 0.5035, 0.7144, 0.5035, 0.648, 0.449, 0.8005, 0.449, 0.9121, 0.3946, 0.9121, 0.3946, 0.8005, 0.8003, 0.3123, 0.7379, 0.3381, 0.6703, 0.3381, 0.6079, 0.3123, 0.5601, 0.2645, 0.5342, 0.2021, 0.5342, 0.1345, 0.5601, 0.0721, 0.6079, 0.02432, 0.6703, -0.001532, 0.7379, -0.001532, 0.8003, 0.02432, 0.848, 0.0721, 0.8739, 0.1345, 0.8739, 0.2021, 0.848, 0.2645, 0.449, 0.6479, 0.449, 0.7144, 0.3946, 0.7144, 0.3946, 0.648, 0.5035, 0.8005, 0.5035, 0.9121, 0.449, 0.9121, 0.449, 0.8005, 0.558, 0.4503, 0.558, 0.5619, 0.5035, 0.5619, 0.5035, 0.4503, 0.558, 0.8005, 0.558, 0.9121, 0.5035, 0.9121, 0.5035, 0.8005, 0.6124, 0.4503, 0.6124, 0.5619, 0.558, 0.5619, 0.558, 0.4503, 0.6124, 0.8005, 0.6124, 0.9121, 0.558, 0.9121, 0.558, 0.8005, 0.6669, 0.4503, 0.6669, 0.5619, 0.6124, 0.5619, 0.6124, 0.4503, 0.6669, 0.8005, 0.6669, 0.9121, 0.6124, 0.9121, 0.6124, 0.8005, 0.7214, 0.4503, 0.7214, 0.5619, 0.6669, 0.5619, 0.6669, 0.4503, 0.7214, 0.8005, 0.7214, 0.9121, 0.6669, 0.9121, 0.6669, 0.8005, 0.7759, 0.4503, 0.7759, 0.5619, 0.7214, 0.5619, 0.7214, 0.4503, 0.7759, 0.8005, 0.7759, 0.9121, 0.7214, 0.9121, 0.7214, 0.8005, 0.8303, 0.4503, 0.8303, 0.5619, 0.7759, 0.5619, 0.7759, 0.4503, 0.8303, 0.8005, 0.8303, 0.9121, 0.7759, 0.9121, 0.7759, 0.8005, 0.8848, 0.4503, 0.8848, 0.5619, 0.8303, 0.5619, 0.8303, 0.4503, 0.8848, 0.8005, 0.8848, 0.9121, 0.8303, 0.9121, 0.8303, 0.8005, 0.9393, 0.4503, 0.9393, 0.5619, 0.8848, 0.5619, 0.8848, 0.4503, 0.9393, 0.8005, 0.9393, 0.9121, 0.8848, 0.9121, 0.8848, 0.8005, 0.1222, 0.4503, 0.1222, 0.5619, 0.06774, 0.5619, 0.06774, 0.4503, 0.1222, 0.8005, 0.1222, 0.9121, 0.06774, 0.9121, 0.06774, 0.8005, 0.1767, 0.4503, 0.1767, 0.5619, 0.1222, 0.5619, 0.1222, 0.4503, 0.1767, 0.8005, 0.1767, 0.9121, 0.1222, 0.9121, 0.1222, 0.8005, 0.2312, 0.4503, 0.2312, 0.5619, 0.1767, 0.5619, 0.1767, 0.4503, 0.2312, 0.8005, 0.2312, 0.9121, 0.1767, 0.9121, 0.1767, 0.8005, 0.2856, 0.4503, 0.2856, 0.5619, 0.2312, 0.5619, 0.2312, 0.4503, 0.2856, 0.8005, 0.2856, 0.9121, 0.2312, 0.9121, 0.2312, 0.8005, 0.3401, 0.4503, 0.3401, 0.5619, 0.2856, 0.5619, 0.2856, 0.4503, 0.3401, 0.8005, 0.3401, 0.9121, 0.2856, 0.9121, 0.2856, 0.8005, 0.3946, 0.4503, 0.3946, 0.5619, 0.3401, 0.5619, 0.3401, 0.4503, 0.5035, 0.4503, 0.5035, 0.5619, 0.449, 0.5619, 0.449, 0.4503, 0.5035, 0.6479, 0.5035, 0.7144, 0.449, 0.7144, 0.449, 0.648, 0.5035, 0.6479, 0.449, 0.648, 0.449, 0.5619, 0.5035, 0.5619, 0.5035, 0.8005, 0.449, 0.8005, 0.449, 0.7144, 0.5035, 0.7144, 0.558, 0.6479, 0.5035, 0.648, 0.5035, 0.5619, 0.558, 0.5619, 0.558, 0.8005, 0.5035, 0.8005, 0.5035, 0.7144, 0.558, 0.7144, 0.6124, 0.6479, 0.558, 0.648, 0.558, 0.5619, 0.6124, 0.5619, 0.6124, 0.8005, 0.558, 0.8005, 0.558, 0.7144, 0.6124, 0.7144, 0.6669, 0.6479, 0.6124, 0.648, 0.6124, 0.5619, 0.6669, 0.5619, 0.6669, 0.8005, 0.6124, 0.8005, 0.6124, 0.7144, 0.6669, 0.7144, 0.7214, 0.6479, 0.6669, 0.648, 0.6669, 0.5619, 0.7214, 0.5619, 0.7214, 0.8005, 0.6669, 0.8005, 0.6669, 0.7144, 0.7214, 0.7144, 0.7759, 0.6479, 0.7214, 0.648, 0.7214, 0.5619, 0.7759, 0.5619, 0.7759, 0.8005, 0.7214, 0.8005, 0.7214, 0.7144, 0.7759, 0.7144, 0.8303, 0.6479, 0.7759, 0.648, 0.7759, 0.5619, 0.8303, 0.5619, 0.8303, 0.8005, 0.7759, 0.8005, 0.7759, 0.7144, 0.8303, 0.7144, 0.8848, 0.6479, 0.8303, 0.648, 0.8303, 0.5619, 0.8848, 0.5619, 0.8848, 0.8005, 0.8303, 0.8005, 0.8303, 0.7144, 0.8848, 0.7144, 0.9393, 0.6479, 0.8848, 0.648, 0.8848, 0.5619, 0.9393, 0.5619, 0.9393, 0.8005, 0.8848, 0.8005, 0.8848, 0.7144, 0.9393, 0.7144, 0.1222, 0.648, 0.06774, 0.648, 0.06774, 0.5619, 0.1222, 0.5619, 0.1222, 0.8005, 0.06774, 0.8005, 0.06774, 0.7144, 0.1222, 0.7144, 0.1767, 0.648, 0.1222, 0.648, 0.1222, 0.5619, 0.1767, 0.5619, 0.1767, 0.8005, 0.1222, 0.8005, 0.1222, 0.7144, 0.1767, 0.7144, 0.2312, 0.6479, 0.1767, 0.648, 0.1767, 0.5619, 0.2312, 0.5619, 0.2312, 0.8005, 0.1767, 0.8005, 0.1767, 0.7144, 0.2312, 0.7144, 0.2856, 0.6479, 0.2312, 0.648, 0.2312, 0.5619, 0.2856, 0.5619, 0.2856, 0.8005, 0.2312, 0.8005, 0.2312, 0.7144, 0.2856, 0.7144, 0.3401, 0.6479, 0.2856, 0.648, 0.2856, 0.5619, 0.3401, 0.5619, 0.3401, 0.8005, 0.2856, 0.8005, 0.2856, 0.7144, 0.3401, 0.7144, 0.3946, 0.6479, 0.3401, 0.648, 0.3401, 0.5619, 0.3946, 0.5619, 0.3946, 0.8005, 0.3401, 0.8005, 0.3401, 0.7144, 0.3946, 0.7144, 0.449, 0.6479, 0.3946, 0.648, 0.3946, 0.5619, 0.449, 0.5619, 0.449, 0.8005, 0.3946, 0.8005, 0.3946, 0.7144, 0.449, 0.7144, 0.449, 0.4503, 0.449, 0.5619, 0.3946, 0.5619, 0.3946, 0.4503, 0.9393, 0.6479, 0.9393, 0.7144, 0.8848, 0.7144, 0.8848, 0.648, 0.06774, 0.648, 0.06774, 0.7144, 0.06774, 0.7144, 0.06774, 0.648, 0.8848, 0.648, 0.9393, 0.6479, 0.9393, 0.6479, 0.8848, 0.648, 0.8848, 0.7144, 0.8848, 0.6479, 0.8848, 0.6479, 0.8848, 0.7144])
me_cylinder_003.materials.append(mat_barrel_002)
me_cylinder_003.update()
me_cylinder_004 = bpy.data.meshes.new('Cylinder.004')
me_cylinder_004.from_pydata([(0.0, 0.7732, -0.7732), (0.0, 0.7732, 0.7732), (0.2959, 0.7144, -0.7732), (0.2959, 0.7144, 0.7732), (0.5467, 0.5467, -0.7732), (0.5467, 0.5467, 0.7732), (0.7144, 0.2959, -0.7732), (0.7144, 0.2959, 0.7732), (0.7732, 0.0, -0.7732), (0.7732, 0.0, 0.7732), (0.7144, -0.2959, -0.7732), (0.7144, -0.2959, 0.7732), (0.5467, -0.5467, -0.7732), (0.5467, -0.5467, 0.7732), (0.2959, -0.7144, -0.7732), (0.2959, -0.7144, 0.7732), (0.0, -0.7732, -0.7732), (0.0, -0.7732, 0.7732), (-0.2959, -0.7144, -0.7732), (-0.2959, -0.7144, 0.7732), (-0.5467, -0.5467, -0.7732), (-0.5467, -0.5467, 0.7732), (-0.7144, -0.2959, -0.7732), (-0.7144, -0.2959, 0.7732), (-0.7732, 0.0, -0.7732), (-0.7732, 0.0, 0.7732), (-0.7144, 0.2959, -0.7732), (-0.7144, 0.2959, 0.7732), (-0.5467, 0.5467, -0.7732), (-0.5467, 0.5467, 0.7732), (-0.2959, 0.7144, -0.7732), (-0.2959, 0.7144, 0.7732), (1.136e-07, 0.929, -0.1134), (8.961e-08, 0.8901, -0.4066), (8.961e-08, 0.8901, 0.4066), (1.136e-07, 0.929, 0.1134), (0.3555, 0.8583, 0.1134), (0.3406, 0.8224, 0.4066), (0.3406, 0.8224, -0.4066), (0.3555, 0.8583, -0.1134), (0.6569, 0.6569, 0.1134), (0.6294, 0.6294, 0.4066), (0.6294, 0.6294, -0.4066), (0.6569, 0.6569, -0.1134), (0.8583, 0.3555, 0.1134), (0.8224, 0.3406, 0.4066), (0.8224, 0.3406, -0.4066), (0.8583, 0.3555, -0.1134), (0.929, -2.337e-09, 0.1134), (0.8901, -1.775e-09, 0.4066), (0.8901, -1.775e-09, -0.4066), (0.929, -2.337e-09, -0.1134), (0.8583, -0.3555, 0.1134), (0.8224, -0.3406, 0.4066), (0.8224, -0.3406, -0.4066), (0.8583, -0.3555, -0.1134), (0.6569, -0.6569, 0.1134), (0.6294, -0.6294, 0.4066), (0.6294, -0.6294, -0.4066), (0.6569, -0.6569, -0.1134), (0.3555, -0.8583, 0.1134), (0.3406, -0.8224, 0.4066), (0.3406, -0.8224, -0.4066), (0.3555, -0.8583, -0.1134), (1.136e-07, -0.929, 0.1134), (8.961e-08, -0.8901, 0.4066), (8.961e-08, -0.8901, -0.4066), (1.136e-07, -0.929, -0.1134), (-0.3555, -0.8583, 0.1134), (-0.3406, -0.8224, 0.4066), (-0.3406, -0.8224, -0.4066), (-0.3555, -0.8583, -0.1134), (-0.6569, -0.6569, 0.1134), (-0.6294, -0.6294, 0.4066), (-0.6294, -0.6294, -0.4066), (-0.6569, -0.6569, -0.1134), (-0.8583, -0.3555, 0.1134), (-0.8224, -0.3406, 0.4066), (-0.8224, -0.3406, -0.4066), (-0.8583, -0.3555, -0.1134), (-0.929, -2.337e-09, 0.1134), (-0.8901, -1.775e-09, 0.4066), (-0.8901, -1.775e-09, -0.4066), (-0.929, -2.337e-09, -0.1134), (-0.8583, 0.3555, 0.1134), (-0.8224, 0.3406, 0.4066), (-0.8224, 0.3406, -0.4066), (-0.8583, 0.3555, -0.1134), (-0.6569, 0.6569, 0.1134), (-0.6294, 0.6294, 0.4066), (-0.6294, 0.6294, -0.4066), (-0.6569, 0.6569, -0.1134), (-0.3555, 0.8583, 0.1134), (-0.3406, 0.8224, 0.4066), (-0.3406, 0.8224, -0.4066), (-0.3555, 0.8583, -0.1134)], [], [(37, 3, 5, 41), (39, 36, 40, 43), (43, 40, 44, 47), (47, 44, 48, 51), (51, 48, 52, 55), (55, 52, 56, 59), (59, 56, 60, 63), (63, 60, 64, 67), (67, 64, 68, 71), (71, 68, 72, 75), (75, 72, 76, 79), (79, 76, 80, 83), (83, 80, 84, 87), (87, 84, 88, 91), (3, 1, 31, 29, 27, 25, 23, 21, 19, 17, 15, 13, 11, 9, 7, 5), (91, 88, 92, 95), (34, 1, 3, 37), (0, 2, 4, 6, 8, 10, 12, 14, 16, 18, 20, 22, 24, 26, 28, 30), (32, 35, 36, 39), (93, 31, 1, 34), (28, 90, 94, 30), (89, 29, 31, 93), (26, 86, 90, 28), (85, 27, 29, 89), (24, 82, 86, 26), (81, 25, 27, 85), (22, 78, 82, 24), (77, 23, 25, 81), (20, 74, 78, 22), (73, 21, 23, 77), (18, 70, 74, 20), (69, 19, 21, 73), (16, 66, 70, 18), (65, 17, 19, 69), (14, 62, 66, 16), (61, 15, 17, 65), (12, 58, 62, 14), (57, 13, 15, 61), (10, 54, 58, 12), (53, 11, 13, 57), (8, 50, 54, 10), (49, 9, 11, 53), (6, 46, 50, 8), (45, 7, 9, 49), (4, 42, 46, 6), (41, 5, 7, 45), (2, 38, 42, 4), (30, 94, 33, 0), (95, 92, 35, 32), (95, 32, 33, 94), (93, 34, 35, 92), (91, 95, 94, 90), (89, 93, 92, 88), (87, 91, 90, 86), (85, 89, 88, 84), (83, 87, 86, 82), (81, 85, 84, 80), (79, 83, 82, 78), (77, 81, 80, 76), (75, 79, 78, 74), (73, 77, 76, 72), (71, 75, 74, 70), (69, 73, 72, 68), (67, 71, 70, 66), (65, 69, 68, 64), (63, 67, 66, 62), (61, 65, 64, 60), (59, 63, 62, 58), (57, 61, 60, 56), (55, 59, 58, 54), (53, 57, 56, 52), (51, 55, 54, 50), (49, 53, 52, 48), (47, 51, 50, 46), (45, 49, 48, 44), (43, 47, 46, 42), (41, 45, 44, 40), (39, 43, 42, 38), (37, 41, 40, 36), (32, 39, 38, 33), (34, 37, 36, 35), (0, 33, 38, 2)])
_uv = me_cylinder_004.uv_layers.new(name='UVMap')
_uv.uv.foreach_set('vector', [0.04292, 0.7726, 0.04292, 1.019, -0.1557, 1.019, -0.1557, 0.7726, 0.04292, 0.4365, 0.04292, 0.5831, -0.1557, 0.5831, -0.1557, 0.4365, -0.1557, 0.4365, -0.1557, 0.5831, -0.3542, 0.5831, -0.3542, 0.4365, -0.3542, 0.4365, -0.3542, 0.5831, -0.5528, 0.5831, -0.5528, 0.4365, -0.5528, 0.4365, -0.5528, 0.5831, -0.7514, 0.5831, -0.7514, 0.4365, -0.7514, 0.4365, -0.7514, 0.5831, -0.95, 0.5831, -0.95, 0.4365, -0.95, 0.4365, -0.95, 0.5831, -1.149, 0.5831, -1.149, 0.4365, 2.029, 0.4365, 2.029, 0.5831, 1.83, 0.5831, 1.83, 0.4365, 1.83, 0.4365, 1.83, 0.5831, 1.632, 0.5831, 1.632, 0.4365, 1.632, 0.4365, 1.632, 0.5831, 1.433, 0.5831, 1.433, 0.4365, 1.433, 0.4365, 1.433, 0.5831, 1.234, 0.5831, 1.234, 0.4365, 1.234, 0.4365, 1.234, 0.5831, 1.036, 0.5831, 1.036, 0.4365, 1.036, 0.4365, 1.036, 0.5831, 0.8373, 0.5831, 0.8373, 0.4365, 0.8373, 0.4365, 0.8373, 0.5831, 0.6387, 0.5831, 0.6387, 0.4365, 0.2329, 0.3221, 0.2827, 0.3427, 0.3207, 0.3808, 0.3413, 0.4305, 0.3413, 0.4843, 0.3207, 0.5341, 0.2827, 0.5721, 0.2329, 0.5927, 0.1791, 0.5927, 0.1294, 0.5721, 0.09133, 0.5341, 0.07073, 0.4843, 0.07073, 0.4305, 0.09133, 0.3808, 0.1294, 0.3427, 0.1791, 0.3221, 0.6387, 0.4365, 0.6387, 0.5831, 0.4401, 0.5831, 0.4401, 0.4365, 0.2415, 0.7726, 0.2415, 1.019, 0.04292, 1.019, 0.04292, 0.7726, 0.5535, 0.5721, 0.5037, 0.5927, 0.4499, 0.5927, 0.4002, 0.5721, 0.3621, 0.5341, 0.3415, 0.4843, 0.3415, 0.4305, 0.3621, 0.3808, 0.4002, 0.3427, 0.4499, 0.3221, 0.5037, 0.3221, 0.5535, 0.3427, 0.5915, 0.3808, 0.6121, 0.4305, 0.6121, 0.4843, 0.5915, 0.5341, 0.2415, 0.4365, 0.2415, 0.5831, 0.04292, 0.5831, 0.04292, 0.4365, 0.4401, 0.7726, 0.4401, 1.019, 0.2415, 1.019, 0.2415, 0.7726, 0.6387, 0.0008253, 0.6387, 0.247, 0.4401, 0.247, 0.4401, 0.0008253, 0.6387, 0.7726, 0.6387, 1.019, 0.4401, 1.019, 0.4401, 0.7726, 0.8373, 0.0008253, 0.8373, 0.247, 0.6387, 0.247, 0.6387, 0.0008253, 0.8373, 0.7726, 0.8373, 1.019, 0.6387, 1.019, 0.6387, 0.7726, 1.036, 0.0008253, 1.036, 0.247, 0.8373, 0.247, 0.8373, 0.0008253, 1.036, 0.7726, 1.036, 1.019, 0.8373, 1.019, 0.8373, 0.7726, 1.234, 0.0008253, 1.234, 0.247, 1.036, 0.247, 1.036, 0.0008253, 1.234, 0.7726, 1.234, 1.019, 1.036, 1.019, 1.036, 0.7726, 1.433, 0.0008253, 1.433, 0.247, 1.234, 0.247, 1.234, 0.0008253, 1.433, 0.7726, 1.433, 1.019, 1.234, 1.019, 1.234, 0.7726, 1.632, 0.0008253, 1.632, 0.247, 1.433, 0.247, 1.433, 0.0008253, 1.632, 0.7726, 1.632, 1.019, 1.433, 1.019, 1.433, 0.7726, 1.83, 0.0008253, 1.83, 0.247, 1.632, 0.247, 1.632, 0.0008253, 1.83, 0.7726, 1.83, 1.019, 1.632, 1.019, 1.632, 0.7726, 2.029, 0.0008253, 2.029, 0.247, 1.83, 0.247, 1.83, 0.0008253, 2.029, 0.7726, 2.029, 1.019, 1.83, 1.019, 1.83, 0.7726, -0.95, 0.0008257, -0.95, 0.247, -1.149, 0.247, -1.149, 0.0008257, -0.95, 0.7726, -0.95, 1.019, -1.149, 1.019, -1.149, 0.7726, -0.7514, 0.0008257, -0.7514, 0.247, -0.95, 0.247, -0.95, 0.0008257, -0.7514, 0.7726, -0.7514, 1.019, -0.95, 1.019, -0.95, 0.7726, -0.5528, 0.0008253, -0.5528, 0.247, -0.7514, 0.247, -0.7514, 0.0008257, -0.5528, 0.7726, -0.5528, 1.019, -0.7514, 1.019, -0.7514, 0.7726, -0.3542, 0.0008253, -0.3542, 0.247, -0.5528, 0.247, -0.5528, 0.0008253, -0.3542, 0.7726, -0.3542, 1.019, -0.5528, 1.019, -0.5528, 0.7726, -0.1557, 0.0008253, -0.1557, 0.247, -0.3542, 0.247, -0.3542, 0.0008253, -0.1557, 0.7726, -0.1557, 1.019, -0.3542, 1.019, -0.3542, 0.7726, 0.04292, 0.0008253, 0.04292, 0.247, -0.1557, 0.247, -0.1557, 0.0008253, 0.4401, 0.0008253, 0.4401, 0.247, 0.2415, 0.247, 0.2415, 0.0008253, 0.4401, 0.4365, 0.4401, 0.5831, 0.2415, 0.5831, 0.2415, 0.4365, 0.4401, 0.4365, 0.2415, 0.4365, 0.2415, 0.247, 0.4401, 0.247, 0.4401, 0.7726, 0.2415, 0.7726, 0.2415, 0.5831, 0.4401, 0.5831, 0.6387, 0.4365, 0.4401, 0.4365, 0.4401, 0.247, 0.6387, 0.247, 0.6387, 0.7726, 0.4401, 0.7726, 0.4401, 0.5831, 0.6387, 0.5831, 0.8373, 0.4365, 0.6387, 0.4365, 0.6387, 0.247, 0.8373, 0.247, 0.8373, 0.7726, 0.6387, 0.7726, 0.6387, 0.5831, 0.8373, 0.5831, 1.036, 0.4365, 0.8373, 0.4365, 0.8373, 0.247, 1.036, 0.247, 1.036, 0.7726, 0.8373, 0.7726, 0.8373, 0.5831, 1.036, 0.5831, 1.234, 0.4365, 1.036, 0.4365, 1.036, 0.247, 1.234, 0.247, 1.234, 0.7726, 1.036, 0.7726, 1.036, 0.5831, 1.234, 0.5831, 1.433, 0.4365, 1.234, 0.4365, 1.234, 0.247, 1.433, 0.247, 1.433, 0.7726, 1.234, 0.7726, 1.234, 0.5831, 1.433, 0.5831, 1.632, 0.4365, 1.433, 0.4365, 1.433, 0.247, 1.632, 0.247, 1.632, 0.7726, 1.433, 0.7726, 1.433, 0.5831, 1.632, 0.5831, 1.83, 0.4365, 1.632, 0.4365, 1.632, 0.247, 1.83, 0.247, 1.83, 0.7726, 1.632, 0.7726, 1.632, 0.5831, 1.83, 0.5831, 2.029, 0.4365, 1.83, 0.4365, 1.83, 0.247, 2.029, 0.247, 2.029, 0.7726, 1.83, 0.7726, 1.83, 0.5831, 2.029, 0.5831, -0.95, 0.4365, -1.149, 0.4365, -1.149, 0.247, -0.95, 0.247, -0.95, 0.7726, -1.149, 0.7726, -1.149, 0.5831, -0.95, 0.5831, -0.7514, 0.4365, -0.95, 0.4365, -0.95, 0.247, -0.7514, 0.247, -0.7514, 0.7726, -0.95, 0.7726, -0.95, 0.5831, -0.7514, 0.5831, -0.5528, 0.4365, -0.7514, 0.4365, -0.7514, 0.247, -0.5528, 0.247, -0.5528, 0.7726, -0.7514, 0.7726, -0.7514, 0.5831, -0.5528, 0.5831, -0.3542, 0.4365, -0.5528, 0.4365, -0.5528, 0.247, -0.3542, 0.247, -0.3542, 0.7726, -0.5528, 0.7726, -0.5528, 0.5831, -0.3542, 0.5831, -0.1557, 0.4365, -0.3542, 0.4365, -0.3542, 0.247, -0.1557, 0.247, -0.1557, 0.7726, -0.3542, 0.7726, -0.3542, 0.5831, -0.1557, 0.5831, 0.04292, 0.4365, -0.1557, 0.4365, -0.1557, 0.247, 0.04292, 0.247, 0.04292, 0.7726, -0.1557, 0.7726, -0.1557, 0.5831, 0.04292, 0.5831, 0.2415, 0.4365, 0.04292, 0.4365, 0.04292, 0.247, 0.2415, 0.247, 0.2415, 0.7726, 0.04292, 0.7726, 0.04292, 0.5831, 0.2415, 0.5831, 0.2415, 0.0008253, 0.2415, 0.247, 0.04292, 0.247, 0.04292, 0.0008253])
me_cylinder_004.materials.append(mat_barrel)
me_cylinder_004.update()
me_plane_001 = bpy.data.meshes.new('Plane.001')
me_plane_001.from_pydata([(-1.0, -1.0, 0.0), (1.0, -1.0, 0.0), (-1.0, 1.0, 0.0), (1.0, 1.0, 0.0)], [], [(0, 1, 3, 2)])
_uv = me_plane_001.uv_layers.new(name='UVMap')
_uv.uv.foreach_set('vector', [0.0, 0.0, 1.0, 0.0, 1.0, 1.0, 0.0, 1.0])
me_plane_001.update()
me_cube_001 = bpy.data.meshes.new('Cube.001')
me_cube_001.from_pydata([(0.1398, -0.167, -0.1905), (0.1302, -0.167, 0.17), (0.1398, 0.3698, -0.1867), (0.1302, 0.3698, 0.1737), (0.0, 0.3698, -0.2308), (0.0, 0.3698, 0.2308), (0.0, -0.167, -0.2345), (0.0, -0.167, 0.227), (0.1397, -0.4512, -0.1131), (0.1301, -0.5475, 0.1644), (0.0, -0.5475, -0.2393), (0.0, -0.5475, 0.2213), (0.1393, -0.7115, -0.1966), (0.1297, -0.7115, 0.1611), (0.0, -0.7115, -0.2403), (0.0, -0.7115, 0.2177), (0.1249, -1.027, -0.1608), (0.1163, -1.027, 0.1231), (0.0, -1.027, -0.1955), (0.0, -1.027, 0.168), (0.1109, -1.175, -0.1192), (0.1033, -1.175, 0.1012), (0.0, -1.175, -0.1461), (0.0, -1.175, 0.136), (0.1195, 1.052, -0.1562), (0.1469, 1.052, 0.1628), (0.0, 1.052, -0.1898), (0.02223, 2.23, -0.00778), (0.09414, 0.3696, 0.3002), (0.0, 0.3696, 0.3336), (0.1013, 1.053, 0.2685), (0.0, 1.054, 0.2964), (0.07881, 1.567, -0.09996), (0.1012, 1.69, 0.1421), (0.0, 1.564, -0.1253), (0.03301, 1.977, 0.1373), (0.06333, 1.689, 0.204), (0.0, 1.565, 0.2416), (0.02241, 2.188, 0.138), (0.0, 2.241, -0.01586), (0.0, 2.321, 0.1066), (0.02254, 2.189, 0.1952), (0.0, 2.322, 0.2119), (0.03376, 1.992, 0.1924), (0.0, 1.764, 0.345), (0.0, 1.993, -0.04808), (0.03336, 1.993, -0.03053), (0.1897, 0.3698, 0.0), (0.1897, -0.167, -0.003755), (0.189, -0.7115, -0.01126), (0.1697, -0.4127, -0.04729), (0.1695, -1.027, -0.01377), (0.1505, -1.175, -0.005006), (0.0, -1.175, -0.005006), (0.1469, 1.052, -0.01352), (0.1028, 1.567, 0.0077), (0.02223, 2.292, 0.06571), (0.0, 2.306, 0.06733), (0.03336, 1.985, 0.02832), (0.0, 1.721, 0.2837), (0.02287, 1.767, 0.2837), (0.02259, 2.308, 0.2737), (0.03409, 2.057, 0.2837), (0.0, 2.318, 0.2733), (0.0, 1.835, 0.4963), (0.02014, 1.806, 0.345), (0.02215, 2.292, 0.345), (0.03297, 2.067, 0.345), (0.0, 2.301, 0.345), (0.0, 1.909, 0.5881), (0.02408, 1.868, 0.4963), (0.02086, 2.249, 0.4963), (0.03022, 2.073, 0.4963), (0.0, 2.256, 0.4963), (0.0, 1.973, 0.6695), (0.01955, 1.931, 0.5881), (0.01794, 2.184, 0.5881), (0.02517, 2.067, 0.5881), (0.0, 2.188, 0.5881), (0.01351, 1.982, 0.6695), (0.01352, 2.092, 0.6695), (0.0181, 2.041, 0.6695), (0.0, 2.094, 0.6695), (0.0, 2.041, 0.6695), (0.03336, 1.985, 0.1204), (0.02223, 2.307, 0.1071), (0.1028, 1.567, 0.1407), (0.02241, 2.309, 0.2133), (0.03336, 2.006, 0.206), (0.06289, 1.568, 0.2205), (0.3138, 2.007, 0.1545), (0.3146, 2.021, 0.2096), (0.3122, 2.189, 0.1552), (0.3203, 1.772, 0.1593), (0.3123, 2.19, 0.2124), (0.3207, 1.771, 0.2212), (0.5035, 2.021, 0.1776), (0.5039, 2.028, 0.205), (0.5028, 2.111, 0.178), (0.5068, 1.904, 0.18), (0.5028, 2.112, 0.2064), (0.507, 1.903, 0.2108), (0.5421, 2.015, 0.1897), (0.5422, 2.017, 0.1948), (0.542, 2.032, 0.1898), (0.5427, 1.994, 0.1901), (0.542, 2.032, 0.1951), (0.5428, 1.993, 0.1959), (0.2971, 0.2763, -0.02217), (0.2526, 0.2763, -0.1886), (0.2526, -0.2022, -0.192), (0.2971, -0.2022, -0.02552), (0.2793, -0.4213, -0.05638), (0.2525, -0.4556, -0.1138), (0.4076, 0.2637, -0.02983), (0.4024, 0.2637, -0.1604), (0.403, -0.2006, -0.1628), (0.4082, -0.2006, -0.03231), (0.4065, -0.413, -0.05201), (0.4035, -0.4463, -0.09631), (0.9059, 0.2054, -0.01286), (0.9011, 0.2054, -0.133), (0.9016, -0.222, -0.1353), (0.9064, -0.222, -0.01514), (0.9049, -0.4176, -0.03848), (0.9021, -0.4482, -0.08008), (1.022, 0.159, -0.008627), (1.017, 0.159, -0.1215), (1.018, -0.2426, -0.1237), (1.022, -0.2426, -0.01077), (1.021, -0.4264, -0.03393), (1.018, -0.4552, -0.07321), (1.503, -0.009487, -0.0005377), (1.5, -0.009487, -0.07622), (1.501, -0.2787, -0.07765), (1.504, -0.2787, -0.001973), (1.503, -0.4019, -0.0193), (1.501, -0.4212, -0.04592), (1.781, -0.09426, 0.008005), (1.779, -0.09426, -0.0479), (1.779, -0.2931, -0.04896), (1.782, -0.2931, 0.006945), (1.781, -0.3841, -0.008812), (1.78, -0.3984, -0.02893), (1.935, -0.2338, 0.01082), (1.934, -0.2338, -0.02288), (1.934, -0.3537, -0.02352), (1.935, -0.3537, 0.01018), (1.935, -0.4085, -0.001384), (1.934, -0.4171, -0.01384), (-0.1398, -0.167, -0.1905), (-0.1302, -0.167, 0.17), (-0.1398, 0.3698, -0.1867), (-0.1302, 0.3698, 0.1737), (-0.1397, -0.4512, -0.1131), (-0.1301, -0.5475, 0.1644), (-0.1393, -0.7115, -0.1966), (-0.1297, -0.7115, 0.1611), (-0.1249, -1.027, -0.1608), (-0.1163, -1.027, 0.1231), (-0.1109, -1.175, -0.1192), (-0.1033, -1.175, 0.1012), (-0.1195, 1.052, -0.1562), (-0.1469, 1.052, 0.1628), (-0.02223, 2.23, -0.00778), (-0.09414, 0.3696, 0.3002), (-0.1013, 1.053, 0.2685), (-0.07881, 1.567, -0.09996), (-0.1012, 1.69, 0.1421), (-0.03301, 1.977, 0.1373), (-0.06333, 1.689, 0.204), (-0.02241, 2.188, 0.138), (-0.02254, 2.189, 0.1952), (-0.03376, 1.992, 0.1924), (-0.03336, 1.993, -0.03053), (-0.1897, 0.3698, 0.0), (-0.1897, -0.167, -0.003755), (-0.189, -0.7115, -0.01126), (-0.1697, -0.4127, -0.04729), (-0.1695, -1.027, -0.01377), (-0.1505, -1.175, -0.005006), (-0.1469, 1.052, -0.01352), (-0.1028, 1.567, 0.0077), (-0.02223, 2.292, 0.06571), (-0.03336, 1.985, 0.02832), (-0.02287, 1.767, 0.2837), (-0.02259, 2.308, 0.2737), (-0.03409, 2.057, 0.2837), (-0.02014, 1.806, 0.345), (-0.02215, 2.292, 0.345), (-0.03297, 2.067, 0.345), (-0.02408, 1.868, 0.4963), (-0.02086, 2.249, 0.4963), (-0.03022, 2.073, 0.4963), (-0.01955, 1.931, 0.5881), (-0.01794, 2.184, 0.5881), (-0.02517, 2.067, 0.5881), (-0.01351, 1.982, 0.6695), (-0.01352, 2.092, 0.6695), (-0.0181, 2.041, 0.6695), (-0.03336, 1.985, 0.1204), (-0.02223, 2.307, 0.1071), (-0.1028, 1.567, 0.1407), (-0.02241, 2.309, 0.2133), (-0.03336, 2.006, 0.206), (-0.06289, 1.568, 0.2205), (-0.3138, 2.007, 0.1545), (-0.3146, 2.021, 0.2096), (-0.3122, 2.189, 0.1552), (-0.3203, 1.772, 0.1593), (-0.3123, 2.19, 0.2124), (-0.3207, 1.771, 0.2212), (-0.5035, 2.021, 0.1776), (-0.5039, 2.028, 0.205), (-0.5028, 2.111, 0.178), (-0.5068, 1.904, 0.18), (-0.5028, 2.112, 0.2064), (-0.507, 1.903, 0.2108), (-0.5421, 2.015, 0.1897), (-0.5422, 2.017, 0.1948), (-0.542, 2.032, 0.1898), (-0.5427, 1.994, 0.1901), (-0.542, 2.032, 0.1951), (-0.5428, 1.993, 0.1959), (-0.2971, 0.2763, -0.02217), (-0.2526, 0.2763, -0.1886), (-0.2526, -0.2022, -0.192), (-0.2971, -0.2022, -0.02552), (-0.2793, -0.4213, -0.05638), (-0.2525, -0.4556, -0.1138), (-0.4076, 0.2637, -0.02983), (-0.4024, 0.2637, -0.1604), (-0.403, -0.2006, -0.1628), (-0.4082, -0.2006, -0.03231), (-0.4065, -0.413, -0.05201), (-0.4035, -0.4463, -0.09631), (-0.9059, 0.2054, -0.01286), (-0.9011, 0.2054, -0.133), (-0.9016, -0.222, -0.1353), (-0.9064, -0.222, -0.01514), (-0.9049, -0.4176, -0.03848), (-0.9021, -0.4482, -0.08008), (-1.022, 0.159, -0.008627), (-1.017, 0.159, -0.1215), (-1.018, -0.2426, -0.1237), (-1.022, -0.2426, -0.01077), (-1.021, -0.4264, -0.03393), (-1.018, -0.4552, -0.07321), (-1.503, -0.009487, -0.0005377), (-1.5, -0.009487, -0.07622), (-1.501, -0.2787, -0.07765), (-1.504, -0.2787, -0.001973), (-1.503, -0.4019, -0.0193), (-1.501, -0.4212, -0.04592), (-1.781, -0.09426, 0.008005), (-1.779, -0.09426, -0.0479), (-1.779, -0.2931, -0.04896), (-1.782, -0.2931, 0.006945), (-1.781, -0.3841, -0.008812), (-1.78, -0.3984, -0.02893), (-1.935, -0.2338, 0.01082), (-1.934, -0.2338, -0.02288), (-1.934, -0.3537, -0.02352), (-1.935, -0.3537, 0.01018), (-1.935, -0.4085, -0.001384), (-1.934, -0.4171, -0.01384)], [], [(47, 2, 24, 54), (47, 3, 1, 48), (4, 2, 0, 6), (48, 1, 9, 50), (3, 5, 7, 1), (10, 8, 12, 14), (1, 7, 11, 9), (6, 0, 8, 10), (14, 12, 16, 18), (9, 11, 15, 13), (50, 9, 13, 49), (17, 19, 23, 21), (13, 15, 19, 17), (49, 13, 17, 51), (52, 21, 23, 53), (51, 17, 21, 52), (18, 16, 20, 22), (30, 25, 86, 89), (2, 4, 26, 24), (24, 26, 34, 32), (29, 28, 30, 31), (3, 25, 30, 28), (5, 3, 28, 29), (87, 42, 63, 61), (41, 43, 91, 94), (54, 24, 32, 55), (31, 30, 89, 37), (57, 40, 85, 56), (85, 40, 42, 87), (46, 45, 39, 27), (58, 46, 27, 56), (55, 32, 46, 58), (32, 34, 45, 46), (38, 41, 94, 92), (37, 89, 60, 59), (86, 55, 58, 84), (84, 58, 56, 85), (39, 57, 56, 27), (25, 54, 55, 86), (16, 51, 52, 20), (20, 52, 53, 22), (12, 49, 51, 16), (8, 50, 49, 12), (2, 47, 108, 109), (47, 48, 111, 108), (3, 47, 54, 25), (59, 60, 65, 44), (61, 63, 68, 66), (88, 87, 61, 62), (89, 88, 62, 60), (44, 65, 70, 64), (66, 68, 73, 71), (60, 62, 67, 65), (62, 61, 66, 67), (71, 73, 78, 76), (72, 71, 76, 77), (65, 67, 72, 70), (67, 66, 71, 72), (77, 76, 80, 81), (75, 77, 81, 79), (64, 70, 75, 69), (70, 72, 77, 75), (83, 81, 80, 82), (74, 79, 81, 83), (76, 78, 82, 80), (69, 75, 79, 74), (38, 35, 84, 85), (35, 33, 86, 84), (43, 41, 87, 88), (33, 36, 89, 86), (41, 38, 85, 87), (36, 43, 88, 89), (94, 91, 97, 100), (92, 94, 100, 98), (35, 38, 92, 90), (43, 36, 95, 91), (36, 33, 93, 95), (33, 35, 90, 93), (101, 99, 105, 107), (97, 101, 107, 103), (90, 92, 98, 96), (91, 95, 101, 97), (95, 93, 99, 101), (93, 90, 96, 99), (103, 102, 104, 106), (107, 105, 102, 103), (99, 96, 102, 105), (98, 100, 106, 104), (100, 97, 103, 106), (96, 98, 104, 102), (111, 112, 118, 117), (109, 108, 114, 115), (50, 8, 113, 112), (8, 0, 110, 113), (48, 50, 112, 111), (0, 2, 109, 110), (119, 116, 122, 125), (114, 117, 123, 120), (112, 113, 119, 118), (110, 109, 115, 116), (108, 111, 117, 114), (113, 110, 116, 119), (124, 125, 131, 130), (123, 124, 130, 129), (115, 114, 120, 121), (117, 118, 124, 123), (118, 119, 125, 124), (116, 115, 121, 122), (131, 128, 134, 137), (126, 129, 135, 132), (122, 121, 127, 128), (120, 123, 129, 126), (125, 122, 128, 131), (121, 120, 126, 127), (136, 137, 143, 142), (135, 136, 142, 141), (127, 126, 132, 133), (129, 130, 136, 135), (130, 131, 137, 136), (128, 127, 133, 134), (143, 140, 146, 149), (138, 141, 147, 144), (134, 133, 139, 140), (132, 135, 141, 138), (137, 134, 140, 143), (133, 132, 138, 139), (146, 147, 148, 149), (145, 144, 147, 146), (139, 138, 144, 145), (141, 142, 148, 147), (142, 143, 149, 148), (140, 139, 145, 146), (175, 181, 162, 152), (175, 176, 151, 153), (4, 6, 150, 152), (176, 178, 155, 151), (153, 151, 7, 5), (10, 14, 156, 154), (151, 155, 11, 7), (6, 10, 154, 150), (14, 18, 158, 156), (155, 157, 15, 11), (178, 177, 157, 155), (159, 161, 23, 19), (157, 159, 19, 15), (177, 179, 159, 157), (180, 53, 23, 161), (179, 180, 161, 159), (18, 22, 160, 158), (166, 205, 202, 163), (152, 162, 26, 4), (162, 167, 34, 26), (29, 31, 166, 165), (153, 165, 166, 163), (5, 29, 165, 153), (203, 186, 63, 42), (172, 210, 207, 173), (181, 182, 167, 162), (31, 37, 205, 166), (57, 183, 201, 40), (201, 203, 42, 40), (174, 164, 39, 45), (184, 183, 164, 174), (182, 184, 174, 167), (167, 174, 45, 34), (171, 208, 210, 172), (37, 59, 185, 205), (202, 200, 184, 182), (200, 201, 183, 184), (39, 164, 183, 57), (163, 202, 182, 181), (158, 160, 180, 179), (160, 22, 53, 180), (156, 158, 179, 177), (154, 156, 177, 178), (152, 225, 224, 175), (175, 224, 227, 176), (153, 163, 181, 175), (59, 44, 188, 185), (186, 189, 68, 63), (204, 187, 186, 203), (205, 185, 187, 204), (44, 64, 191, 188), (189, 192, 73, 68), (185, 188, 190, 187), (187, 190, 189, 186), (192, 195, 78, 73), (193, 196, 195, 192), (188, 191, 193, 190), (190, 193, 192, 189), (196, 199, 198, 195), (194, 197, 199, 196), (64, 69, 194, 191), (191, 194, 196, 193), (83, 82, 198, 199), (74, 83, 199, 197), (195, 198, 82, 78), (69, 74, 197, 194), (171, 201, 200, 169), (169, 200, 202, 168), (173, 204, 203, 172), (168, 202, 205, 170), (172, 203, 201, 171), (170, 205, 204, 173), (210, 216, 213, 207), (208, 214, 216, 210), (169, 206, 208, 171), (173, 207, 211, 170), (170, 211, 209, 168), (168, 209, 206, 169), (217, 223, 221, 215), (213, 219, 223, 217), (206, 212, 214, 208), (207, 213, 217, 211), (211, 217, 215, 209), (209, 215, 212, 206), (219, 222, 220, 218), (223, 219, 218, 221), (215, 221, 218, 212), (214, 220, 222, 216), (216, 222, 219, 213), (212, 218, 220, 214), (227, 233, 234, 228), (225, 231, 230, 224), (178, 228, 229, 154), (154, 229, 226, 150), (176, 227, 228, 178), (150, 226, 225, 152), (235, 241, 238, 232), (230, 236, 239, 233), (228, 234, 235, 229), (226, 232, 231, 225), (224, 230, 233, 227), (229, 235, 232, 226), (240, 246, 247, 241), (239, 245, 246, 240), (231, 237, 236, 230), (233, 239, 240, 234), (234, 240, 241, 235), (232, 238, 237, 231), (247, 253, 250, 244), (242, 248, 251, 245), (238, 244, 243, 237), (236, 242, 245, 239), (241, 247, 244, 238), (237, 243, 242, 236), (252, 258, 259, 253), (251, 257, 258, 252), (243, 249, 248, 242), (245, 251, 252, 246), (246, 252, 253, 247), (244, 250, 249, 243), (259, 265, 262, 256), (254, 260, 263, 257), (250, 256, 255, 249), (248, 254, 257, 251), (253, 259, 256, 250), (249, 255, 254, 248), (262, 265, 264, 263), (261, 262, 263, 260), (255, 261, 260, 254), (257, 263, 264, 258), (258, 264, 265, 259), (256, 262, 261, 255)])
_uv = me_cube_001.uv_layers.new(name='UVMap')
_uv.uv.foreach_set('vector', [0.4882, 0.6993, 0.4796, 0.6393, 0.6468, 0.6077, 0.6534, 0.6536, 0.4882, 0.6993, 0.4962, 0.7551, 0.3654, 0.7865, 0.3575, 0.7306, 0.4776, 0.6251, 0.4796, 0.6393, 0.3489, 0.6706, 0.3469, 0.6565, 0.3575, 0.7306, 0.3654, 0.7865, 0.2726, 0.8078, 0.2957, 0.7315, 0.4962, 0.7551, 0.4988, 0.7735, 0.368, 0.8048, 0.3654, 0.7865, 0.2541, 0.678, 0.2833, 0.7127, 0.2162, 0.7017, 0.2142, 0.6876, 0.3654, 0.7865, 0.368, 0.8048, 0.2752, 0.8261, 0.2726, 0.8078, 0.3469, 0.6565, 0.3489, 0.6706, 0.2833, 0.7127, 0.2541, 0.678, 0.2142, 0.6876, 0.2162, 0.7017, 0.1411, 0.7323, 0.1395, 0.7212, 0.2726, 0.8078, 0.2752, 0.8261, 0.2352, 0.8348, 0.2326, 0.8167, 0.2957, 0.7315, 0.2726, 0.8078, 0.2326, 0.8167, 0.2247, 0.7612, 0.1542, 0.8235, 0.1562, 0.838, 0.1188, 0.8367, 0.1172, 0.8255, 0.2326, 0.8167, 0.2352, 0.8348, 0.1562, 0.838, 0.1542, 0.8235, 0.2247, 0.7612, 0.2326, 0.8167, 0.1542, 0.8235, 0.1479, 0.7796, 0.1124, 0.7913, 0.1172, 0.8255, 0.1188, 0.8367, 0.1124, 0.7913, 0.1479, 0.7796, 0.1542, 0.8235, 0.1172, 0.8255, 0.1124, 0.7913, 0.1395, 0.7212, 0.1411, 0.7323, 0.1071, 0.7546, 0.1059, 0.746, 0.6656, 0.7396, 0.6615, 0.7103, 0.7858, 0.6719, 0.7897, 0.6975, 0.4796, 0.6393, 0.4776, 0.6251, 0.6453, 0.5969, 0.6468, 0.6077, 0.6468, 0.6077, 0.6453, 0.5969, 0.7728, 0.5866, 0.7747, 0.5946, 0.5188, 0.779, 0.5176, 0.7728, 0.6656, 0.7396, 0.6663, 0.7424, 0.4962, 0.7551, 0.6615, 0.7103, 0.6656, 0.7396, 0.5176, 0.7728, 0.4988, 0.7735, 0.4962, 0.7551, 0.5176, 0.7728, 0.5188, 0.779, 0.9696, 0.6502, 0.9727, 0.649, 0.9745, 0.669, 0.9721, 0.6697, 0.948, 0.7424, 0.908, 0.7479, 0.9101, 0.6951, 0.9395, 0.6902, 0.6534, 0.6536, 0.6468, 0.6077, 0.7747, 0.5946, 0.7797, 0.6292, 0.6663, 0.7424, 0.6656, 0.7396, 0.7897, 0.6975, 0.79, 0.7044, 0.9621, 0.6035, 0.9677, 0.6152, 0.9644, 0.6162, 0.9588, 0.6038, 0.9644, 0.6162, 0.9677, 0.6152, 0.9727, 0.649, 0.9696, 0.6502, 0.8815, 0.5911, 0.8807, 0.5854, 0.9425, 0.5807, 0.9403, 0.5839, 0.8824, 0.6104, 0.8815, 0.5911, 0.9403, 0.5839, 0.9588, 0.6038, 0.7797, 0.6292, 0.7747, 0.5946, 0.8815, 0.5911, 0.8824, 0.6104, 0.7747, 0.5946, 0.7728, 0.5866, 0.8807, 0.5854, 0.8815, 0.5911, 0.9589, 0.7404, 0.948, 0.7424, 0.9395, 0.6902, 0.9493, 0.6862, 0.79, 0.7044, 0.7897, 0.6975, 0.841, 0.7057, 0.8297, 0.7085, 0.7858, 0.6719, 0.7797, 0.6292, 0.8824, 0.6104, 0.8866, 0.64, 0.8866, 0.64, 0.8824, 0.6104, 0.9588, 0.6038, 0.9644, 0.6162, 0.9425, 0.5807, 0.9621, 0.6035, 0.9588, 0.6038, 0.9403, 0.5839, 0.6615, 0.7103, 0.6534, 0.6536, 0.7797, 0.6292, 0.7858, 0.6719, 0.1411, 0.7323, 0.1479, 0.7796, 0.1124, 0.7913, 0.1071, 0.7546, 0.1071, 0.7546, 0.1124, 0.7913, 0.1124, 0.7913, 0.1059, 0.746, 0.2162, 0.7017, 0.2247, 0.7612, 0.1479, 0.7796, 0.1411, 0.7323, 0.2833, 0.7127, 0.2957, 0.7315, 0.2247, 0.7612, 0.2162, 0.7017, 0.3079, 0.8217, 0.3088, 0.8045, 0.3238, 0.7933, 0.3215, 0.8111, 0.3088, 0.8045, 0.2889, 0.7747, 0.3013, 0.769, 0.3238, 0.7933, 0.4962, 0.7551, 0.4882, 0.6993, 0.6534, 0.6536, 0.6615, 0.7103, 0.8297, 0.7085, 0.841, 0.7057, 0.8532, 0.7231, 0.843, 0.7256, 0.9721, 0.6697, 0.9745, 0.669, 0.9736, 0.6931, 0.9714, 0.6936, 0.8956, 0.6662, 0.9696, 0.6502, 0.9721, 0.6697, 0.9114, 0.6882, 0.7897, 0.6975, 0.8956, 0.6662, 0.9114, 0.6882, 0.841, 0.7057, 0.843, 0.7256, 0.8532, 0.7231, 0.8753, 0.768, 0.8673, 0.77, 0.9714, 0.6936, 0.9736, 0.6931, 0.9698, 0.7444, 0.968, 0.7448, 0.841, 0.7057, 0.9114, 0.6882, 0.9167, 0.7072, 0.8532, 0.7231, 0.9114, 0.6882, 0.9721, 0.6697, 0.9714, 0.6936, 0.9167, 0.7072, 0.968, 0.7448, 0.9698, 0.7444, 0.9575, 0.778, 0.9563, 0.7783, 0.9251, 0.7555, 0.968, 0.7448, 0.9563, 0.7783, 0.9279, 0.7854, 0.8532, 0.7231, 0.9167, 0.7072, 0.9251, 0.7555, 0.8753, 0.768, 0.9167, 0.7072, 0.9714, 0.6936, 0.968, 0.7448, 0.9251, 0.7555, 0.9279, 0.7854, 0.9563, 0.7783, 0.9378, 0.81, 0.9254, 0.8131, 0.8949, 0.7936, 0.9279, 0.7854, 0.9254, 0.8131, 0.9111, 0.8166, 0.8673, 0.77, 0.8753, 0.768, 0.8949, 0.7936, 0.8896, 0.7949, 0.8753, 0.768, 0.9251, 0.7555, 0.9279, 0.7854, 0.8949, 0.7936, 0.9254, 0.8131, 0.9254, 0.8131, 0.9378, 0.81, 0.9383, 0.8099, 0.9088, 0.8172, 0.9111, 0.8166, 0.9254, 0.8131, 0.9254, 0.8131, 0.9563, 0.7783, 0.9575, 0.778, 0.9383, 0.8099, 0.9378, 0.81, 0.8896, 0.7949, 0.8949, 0.7936, 0.9111, 0.8166, 0.9088, 0.8172, 0.9368, 0.6333, 0.8854, 0.6459, 0.8866, 0.64, 0.9644, 0.6162, 0.8854, 0.6459, 0.8158, 0.6649, 0.7858, 0.6719, 0.8866, 0.64, 0.8915, 0.6628, 0.9397, 0.6517, 0.9696, 0.6502, 0.8956, 0.6662, 0.8158, 0.6649, 0.8184, 0.6848, 0.7897, 0.6975, 0.7858, 0.6719, 0.9397, 0.6517, 0.9368, 0.6333, 0.9644, 0.6162, 0.9696, 0.6502, 0.8184, 0.6848, 0.8915, 0.6628, 0.8956, 0.6662, 0.7897, 0.6975, 0.9395, 0.6902, 0.9101, 0.6951, 0.91, 0.663, 0.9232, 0.6626, 0.9493, 0.6862, 0.9395, 0.6902, 0.9232, 0.6626, 0.9268, 0.6582, 0.9296, 0.7351, 0.9229, 0.7713, 0.8737, 0.7597, 0.8808, 0.7287, 0.908, 0.7479, 0.8471, 0.7438, 0.8672, 0.6973, 0.9101, 0.6951, 0.8471, 0.7438, 0.8381, 0.7332, 0.8579, 0.6925, 0.8672, 0.6973, 0.9296, 0.6837, 0.9296, 0.7351, 0.8808, 0.7287, 0.8891, 0.6887, 0.8898, 0.6657, 0.8864, 0.6611, 0.9036, 0.6555, 0.9038, 0.6565, 0.91, 0.663, 0.8898, 0.6657, 0.9038, 0.6565, 0.908, 0.6559, 0.8808, 0.7287, 0.8737, 0.7597, 0.8443, 0.7388, 0.8479, 0.7234, 0.9101, 0.6951, 0.8672, 0.6973, 0.8898, 0.6657, 0.91, 0.663, 0.8672, 0.6973, 0.8579, 0.6925, 0.8864, 0.6611, 0.8898, 0.6657, 0.8891, 0.6887, 0.8808, 0.7287, 0.8479, 0.7234, 0.852, 0.7034, 0.908, 0.6559, 0.9077, 0.6549, 0.911, 0.6549, 0.9108, 0.6559, 0.9038, 0.6565, 0.9036, 0.6555, 0.9077, 0.6549, 0.908, 0.6559, 0.852, 0.7034, 0.8479, 0.7234, 0.8412, 0.7208, 0.842, 0.7171, 0.9268, 0.6582, 0.9232, 0.6626, 0.9108, 0.6559, 0.911, 0.6549, 0.9232, 0.6626, 0.91, 0.663, 0.908, 0.6559, 0.9108, 0.6559, 0.8479, 0.7234, 0.8443, 0.7388, 0.8406, 0.7237, 0.8412, 0.7208, 0.3013, 0.769, 0.2982, 0.7433, 0.3132, 0.7423, 0.3147, 0.7675, 0.3215, 0.8111, 0.3238, 0.7933, 0.3383, 0.7879, 0.3435, 0.802, 0.2855, 0.7461, 0.2818, 0.7376, 0.2948, 0.7358, 0.2982, 0.7433, 0.2532, 0.768, 0.253, 0.7488, 0.2603, 0.751, 0.2606, 0.7682, 0.2889, 0.7747, 0.2855, 0.7461, 0.2982, 0.7433, 0.3013, 0.769, 0.253, 0.7488, 0.253, 0.7138, 0.2604, 0.7199, 0.2603, 0.751, 0.2705, 0.7678, 0.2703, 0.7511, 0.3029, 0.7526, 0.3031, 0.7677, 0.3383, 0.7879, 0.3147, 0.7675, 0.3727, 0.7568, 0.368, 0.7891, 0.2982, 0.7433, 0.2948, 0.7358, 0.3124, 0.7359, 0.3132, 0.7423, 0.2603, 0.751, 0.2604, 0.7199, 0.2704, 0.7208, 0.2703, 0.7511, 0.3238, 0.7933, 0.3013, 0.769, 0.3147, 0.7675, 0.3383, 0.7879, 0.2606, 0.7682, 0.2603, 0.751, 0.2703, 0.7511, 0.2705, 0.7678, 0.3714, 0.7341, 0.3706, 0.7282, 0.3841, 0.7262, 0.3848, 0.7317, 0.3727, 0.7568, 0.3714, 0.7341, 0.3848, 0.7317, 0.3858, 0.7528, 0.3435, 0.802, 0.3383, 0.7879, 0.368, 0.7891, 0.3714, 0.8019, 0.3147, 0.7675, 0.3132, 0.7423, 0.3714, 0.7341, 0.3727, 0.7568, 0.3132, 0.7423, 0.3124, 0.7359, 0.3706, 0.7282, 0.3714, 0.7341, 0.2703, 0.7511, 0.2704, 0.7208, 0.303, 0.7247, 0.3029, 0.7526, 0.3107, 0.7682, 0.3105, 0.754, 0.3421, 0.7565, 0.3422, 0.766, 0.3943, 0.7895, 0.3858, 0.7528, 0.44, 0.7419, 0.4419, 0.7731, 0.3029, 0.7526, 0.303, 0.7247, 0.3106, 0.7278, 0.3105, 0.754, 0.368, 0.7891, 0.3727, 0.7568, 0.3858, 0.7528, 0.3943, 0.7895, 0.3031, 0.7677, 0.3029, 0.7526, 0.3105, 0.754, 0.3107, 0.7682, 0.3714, 0.8019, 0.368, 0.7891, 0.3943, 0.7895, 0.3848, 0.795, 0.4396, 0.7278, 0.4393, 0.724, 0.4709, 0.7245, 0.4709, 0.7272, 0.44, 0.7419, 0.4396, 0.7278, 0.4709, 0.7272, 0.4702, 0.7376, 0.3848, 0.795, 0.3943, 0.7895, 0.4419, 0.7731, 0.4447, 0.7809, 0.3858, 0.7528, 0.3848, 0.7317, 0.4396, 0.7278, 0.44, 0.7419, 0.3848, 0.7317, 0.3841, 0.7262, 0.4393, 0.724, 0.4396, 0.7278, 0.3105, 0.754, 0.3106, 0.7278, 0.3421, 0.7389, 0.3421, 0.7565, 0.3604, 0.7645, 0.3603, 0.7575, 0.3704, 0.7616, 0.3705, 0.7658, 0.4702, 0.7582, 0.4702, 0.7376, 0.4865, 0.7322, 0.4843, 0.7436, 0.3421, 0.7565, 0.3421, 0.7389, 0.3604, 0.7446, 0.3603, 0.7575, 0.4419, 0.7731, 0.44, 0.7419, 0.4702, 0.7376, 0.4702, 0.7582, 0.3422, 0.766, 0.3421, 0.7565, 0.3603, 0.7575, 0.3604, 0.7645, 0.4447, 0.7809, 0.4419, 0.7731, 0.4702, 0.7582, 0.4731, 0.7631, 0.4903, 0.7317, 0.4865, 0.7322, 0.4869, 0.7271, 0.4877, 0.7255, 0.4877, 0.7452, 0.4843, 0.7436, 0.4865, 0.7322, 0.4903, 0.7317, 0.4731, 0.7631, 0.4702, 0.7582, 0.4843, 0.7436, 0.4877, 0.7452, 0.4702, 0.7376, 0.4709, 0.7272, 0.4869, 0.7271, 0.4865, 0.7322, 0.4709, 0.7272, 0.4709, 0.7245, 0.4877, 0.7255, 0.4869, 0.7271, 0.3603, 0.7575, 0.3604, 0.7446, 0.3705, 0.7537, 0.3704, 0.7616, 0.5067, 0.1855, 0.6658, 0.139, 0.6603, 0.09043, 0.4995, 0.1219, 0.5067, 0.1855, 0.3809, 0.2172, 0.3875, 0.2763, 0.5133, 0.2446, 0.4978, 0.1069, 0.372, 0.1386, 0.3737, 0.1536, 0.4995, 0.1219, 0.3809, 0.2172, 0.3217, 0.2174, 0.2982, 0.2978, 0.3875, 0.2763, 0.5133, 0.2446, 0.3875, 0.2763, 0.3897, 0.2957, 0.5155, 0.264, 0.2827, 0.1604, 0.2443, 0.1701, 0.246, 0.185, 0.3101, 0.1974, 0.3875, 0.2763, 0.2982, 0.2978, 0.3004, 0.3171, 0.3897, 0.2957, 0.372, 0.1386, 0.2827, 0.1604, 0.3101, 0.1974, 0.3737, 0.1536, 0.2443, 0.1701, 0.1722, 0.2047, 0.1735, 0.2165, 0.246, 0.185, 0.2982, 0.2978, 0.2597, 0.3067, 0.2619, 0.326, 0.3004, 0.3171, 0.3217, 0.2174, 0.2531, 0.2481, 0.2597, 0.3067, 0.2982, 0.2978, 0.1844, 0.3131, 0.149, 0.3148, 0.1504, 0.3266, 0.1862, 0.3284, 0.2597, 0.3067, 0.1844, 0.3131, 0.1862, 0.3284, 0.2619, 0.326, 0.2531, 0.2481, 0.1792, 0.2666, 0.1844, 0.3131, 0.2597, 0.3067, 0.145, 0.2786, 0.145, 0.2786, 0.1504, 0.3266, 0.149, 0.3148, 0.1792, 0.2666, 0.145, 0.2786, 0.149, 0.3148, 0.1844, 0.3131, 0.1722, 0.2047, 0.1395, 0.2306, 0.1406, 0.2398, 0.1735, 0.2165, 0.677, 0.2348, 0.7957, 0.1869, 0.7923, 0.1598, 0.6725, 0.199, 0.4995, 0.1219, 0.6603, 0.09043, 0.659, 0.07899, 0.4978, 0.1069, 0.6603, 0.09043, 0.7831, 0.07791, 0.7814, 0.06947, 0.659, 0.07899, 0.5194, 0.299, 0.6782, 0.2443, 0.677, 0.2348, 0.5182, 0.2876, 0.5133, 0.2446, 0.5182, 0.2876, 0.677, 0.2348, 0.6725, 0.199, 0.5155, 0.264, 0.5194, 0.299, 0.5182, 0.2876, 0.5133, 0.2446, 0.9688, 0.1389, 0.9709, 0.1595, 0.9732, 0.1588, 0.9718, 0.1376, 0.9483, 0.7421, 0.9398, 0.6899, 0.9103, 0.6948, 0.9082, 0.7476, 0.6658, 0.139, 0.7872, 0.1145, 0.7831, 0.07791, 0.6603, 0.09043, 0.6782, 0.2443, 0.7958, 0.1942, 0.7957, 0.1869, 0.677, 0.2348, 0.9625, 0.08944, 0.9593, 0.08971, 0.9644, 0.1029, 0.9676, 0.1018, 0.9644, 0.1029, 0.9688, 0.1389, 0.9718, 0.1376, 0.9676, 0.1018, 0.8854, 0.07538, 0.942, 0.06851, 0.9441, 0.06513, 0.8847, 0.0694, 0.886, 0.09585, 0.9593, 0.08971, 0.942, 0.06851, 0.8854, 0.07538, 0.7872, 0.1145, 0.886, 0.09585, 0.8854, 0.07538, 0.7831, 0.07791, 0.7831, 0.07791, 0.8854, 0.07538, 0.8847, 0.0694, 0.7814, 0.06947, 0.9591, 0.74, 0.9496, 0.6859, 0.9398, 0.6899, 0.9483, 0.7421, 0.7958, 0.1942, 0.8338, 0.199, 0.8447, 0.1962, 0.7957, 0.1869, 0.7923, 0.1598, 0.8895, 0.1272, 0.886, 0.09585, 0.7872, 0.1145, 0.8895, 0.1272, 0.9644, 0.1029, 0.9593, 0.08971, 0.886, 0.09585, 0.9441, 0.06513, 0.942, 0.06851, 0.9593, 0.08971, 0.9625, 0.08944, 0.6725, 0.199, 0.7923, 0.1598, 0.7872, 0.1145, 0.6658, 0.139, 0.1735, 0.2165, 0.1406, 0.2398, 0.145, 0.2786, 0.1792, 0.2666, 0.1406, 0.2398, 0.1395, 0.2306, 0.145, 0.2786, 0.145, 0.2786, 0.246, 0.185, 0.1735, 0.2165, 0.1792, 0.2666, 0.2531, 0.2481, 0.3101, 0.1974, 0.246, 0.185, 0.2531, 0.2481, 0.3217, 0.2174, 0.3079, 0.8217, 0.3216, 0.8111, 0.3239, 0.7933, 0.3088, 0.8045, 0.3088, 0.8045, 0.3239, 0.7933, 0.3014, 0.769, 0.289, 0.7747, 0.5133, 0.2446, 0.6725, 0.199, 0.6658, 0.139, 0.5067, 0.1855, 0.8338, 0.199, 0.8462, 0.2172, 0.856, 0.2146, 0.8447, 0.1962, 0.9709, 0.1595, 0.9698, 0.1848, 0.9719, 0.1842, 0.9732, 0.1588, 0.8977, 0.155, 0.9124, 0.1784, 0.9709, 0.1595, 0.9688, 0.1389, 0.7957, 0.1869, 0.8447, 0.1962, 0.9124, 0.1784, 0.8977, 0.155, 0.8462, 0.2172, 0.8687, 0.2643, 0.8764, 0.2623, 0.856, 0.2146, 0.9698, 0.1848, 0.9657, 0.2389, 0.9674, 0.2385, 0.9719, 0.1842, 0.8447, 0.1962, 0.856, 0.2146, 0.9172, 0.1986, 0.9124, 0.1784, 0.9124, 0.1784, 0.9172, 0.1986, 0.9698, 0.1848, 0.9709, 0.1595, 0.9657, 0.2389, 0.9539, 0.2742, 0.955, 0.2739, 0.9674, 0.2385, 0.9244, 0.2497, 0.9265, 0.2813, 0.9539, 0.2742, 0.9657, 0.2389, 0.856, 0.2146, 0.8764, 0.2623, 0.9244, 0.2497, 0.9172, 0.1986, 0.9172, 0.1986, 0.9244, 0.2497, 0.9657, 0.2389, 0.9698, 0.1848, 0.9265, 0.2813, 0.9237, 0.3106, 0.9356, 0.3075, 0.9539, 0.2742, 0.8947, 0.2897, 0.9099, 0.3142, 0.9237, 0.3106, 0.9265, 0.2813, 0.8687, 0.2643, 0.8896, 0.291, 0.8947, 0.2897, 0.8764, 0.2623, 0.8764, 0.2623, 0.8947, 0.2897, 0.9265, 0.2813, 0.9244, 0.2497, 0.9236, 0.3106, 0.9361, 0.3073, 0.9356, 0.3075, 0.9237, 0.3106, 0.9077, 0.3148, 0.9236, 0.3106, 0.9237, 0.3106, 0.9099, 0.3142, 0.9539, 0.2742, 0.9356, 0.3075, 0.9361, 0.3073, 0.955, 0.2739, 0.8896, 0.291, 0.9077, 0.3148, 0.9099, 0.3142, 0.8947, 0.2897, 0.9377, 0.1207, 0.9644, 0.1029, 0.8895, 0.1272, 0.8882, 0.1334, 0.8882, 0.1334, 0.8895, 0.1272, 0.7923, 0.1598, 0.8212, 0.1527, 0.8937, 0.1513, 0.8977, 0.155, 0.9688, 0.1389, 0.9401, 0.1401, 0.8212, 0.1527, 0.7923, 0.1598, 0.7957, 0.1869, 0.8234, 0.1738, 0.9401, 0.1401, 0.9688, 0.1389, 0.9644, 0.1029, 0.9377, 0.1207, 0.8234, 0.1738, 0.7957, 0.1869, 0.8977, 0.155, 0.8937, 0.1513, 0.9398, 0.6899, 0.9235, 0.6623, 0.9103, 0.6627, 0.9103, 0.6948, 0.9496, 0.6859, 0.927, 0.6579, 0.9235, 0.6623, 0.9398, 0.6899, 0.9296, 0.7351, 0.8808, 0.7287, 0.8737, 0.7597, 0.9229, 0.7713, 0.9082, 0.7476, 0.9103, 0.6948, 0.8675, 0.697, 0.8473, 0.7435, 0.8473, 0.7435, 0.8675, 0.697, 0.8582, 0.6922, 0.8384, 0.7329, 0.9296, 0.6837, 0.8891, 0.6887, 0.8808, 0.7287, 0.9296, 0.7351, 0.89, 0.6653, 0.904, 0.6562, 0.9039, 0.6552, 0.8867, 0.6608, 0.9103, 0.6627, 0.9082, 0.6555, 0.904, 0.6562, 0.89, 0.6653, 0.8808, 0.7287, 0.8479, 0.7234, 0.8443, 0.7388, 0.8737, 0.7597, 0.9103, 0.6948, 0.9103, 0.6627, 0.89, 0.6653, 0.8675, 0.697, 0.8675, 0.697, 0.89, 0.6653, 0.8867, 0.6608, 0.8582, 0.6922, 0.8891, 0.6887, 0.852, 0.7034, 0.8479, 0.7234, 0.8808, 0.7287, 0.9082, 0.6555, 0.9111, 0.6556, 0.9113, 0.6546, 0.908, 0.6546, 0.904, 0.6562, 0.9082, 0.6555, 0.908, 0.6546, 0.9039, 0.6552, 0.852, 0.7034, 0.842, 0.7171, 0.8412, 0.7208, 0.8479, 0.7234, 0.927, 0.6579, 0.9113, 0.6546, 0.9111, 0.6556, 0.9235, 0.6623, 0.9235, 0.6623, 0.9111, 0.6556, 0.9082, 0.6555, 0.9103, 0.6627, 0.8479, 0.7234, 0.8412, 0.7208, 0.8406, 0.7237, 0.8443, 0.7388, 0.3014, 0.769, 0.3147, 0.7675, 0.3132, 0.7423, 0.2982, 0.7432, 0.3216, 0.8111, 0.3435, 0.802, 0.3384, 0.7879, 0.3239, 0.7933, 0.2856, 0.7461, 0.2982, 0.7432, 0.2948, 0.7358, 0.2818, 0.7376, 0.2532, 0.768, 0.2606, 0.7682, 0.2603, 0.751, 0.253, 0.7488, 0.289, 0.7747, 0.3014, 0.769, 0.2982, 0.7432, 0.2856, 0.7461, 0.253, 0.7488, 0.2603, 0.751, 0.2604, 0.7199, 0.253, 0.7138, 0.2705, 0.7678, 0.3031, 0.7677, 0.3029, 0.7526, 0.2703, 0.7511, 0.3384, 0.7879, 0.368, 0.7891, 0.3727, 0.7568, 0.3147, 0.7675, 0.2982, 0.7432, 0.3132, 0.7423, 0.3125, 0.7359, 0.2948, 0.7358, 0.2603, 0.751, 0.2703, 0.7511, 0.2704, 0.7208, 0.2604, 0.7199, 0.3239, 0.7933, 0.3384, 0.7879, 0.3147, 0.7675, 0.3014, 0.769, 0.2606, 0.7682, 0.2705, 0.7678, 0.2703, 0.7511, 0.2603, 0.751, 0.3715, 0.7341, 0.3848, 0.7317, 0.3841, 0.7262, 0.3707, 0.7282, 0.3727, 0.7568, 0.3858, 0.7528, 0.3848, 0.7317, 0.3715, 0.7341, 0.3435, 0.802, 0.3714, 0.8019, 0.368, 0.7891, 0.3384, 0.7879, 0.3147, 0.7675, 0.3727, 0.7568, 0.3715, 0.7341, 0.3132, 0.7423, 0.3132, 0.7423, 0.3715, 0.7341, 0.3707, 0.7282, 0.3125, 0.7359, 0.2703, 0.7511, 0.3029, 0.7526, 0.303, 0.7247, 0.2704, 0.7208, 0.3107, 0.7682, 0.3422, 0.766, 0.3421, 0.7565, 0.3105, 0.7539, 0.3944, 0.7895, 0.4419, 0.7731, 0.4401, 0.7418, 0.3858, 0.7528, 0.3029, 0.7526, 0.3105, 0.7539, 0.3106, 0.7278, 0.303, 0.7247, 0.368, 0.7891, 0.3944, 0.7895, 0.3858, 0.7528, 0.3727, 0.7568, 0.3031, 0.7677, 0.3107, 0.7682, 0.3105, 0.7539, 0.3029, 0.7526, 0.3714, 0.8019, 0.3848, 0.795, 0.3944, 0.7895, 0.368, 0.7891, 0.4396, 0.7278, 0.471, 0.7272, 0.471, 0.7245, 0.4393, 0.724, 0.4401, 0.7418, 0.4702, 0.7376, 0.471, 0.7272, 0.4396, 0.7278, 0.3848, 0.795, 0.4447, 0.7809, 0.4419, 0.7731, 0.3944, 0.7895, 0.3858, 0.7528, 0.4401, 0.7418, 0.4396, 0.7278, 0.3848, 0.7317, 0.3848, 0.7317, 0.4396, 0.7278, 0.4393, 0.724, 0.3841, 0.7262, 0.3105, 0.7539, 0.3421, 0.7565, 0.3421, 0.7389, 0.3106, 0.7278, 0.3604, 0.7645, 0.3705, 0.7657, 0.3704, 0.7616, 0.3603, 0.7575, 0.4702, 0.7582, 0.4844, 0.7436, 0.4866, 0.7321, 0.4702, 0.7376, 0.3421, 0.7565, 0.3603, 0.7575, 0.3604, 0.7446, 0.3421, 0.7389, 0.4419, 0.7731, 0.4702, 0.7582, 0.4702, 0.7376, 0.4401, 0.7418, 0.3422, 0.766, 0.3604, 0.7645, 0.3603, 0.7575, 0.3421, 0.7565, 0.4447, 0.7809, 0.4732, 0.7631, 0.4702, 0.7582, 0.4419, 0.7731, 0.4903, 0.7317, 0.4877, 0.7255, 0.487, 0.7271, 0.4866, 0.7321, 0.4877, 0.7452, 0.4903, 0.7317, 0.4866, 0.7321, 0.4844, 0.7436, 0.4732, 0.7631, 0.4877, 0.7452, 0.4844, 0.7436, 0.4702, 0.7582, 0.4702, 0.7376, 0.4866, 0.7321, 0.487, 0.7271, 0.471, 0.7272, 0.471, 0.7272, 0.487, 0.7271, 0.4877, 0.7255, 0.471, 0.7245, 0.3603, 0.7575, 0.3704, 0.7616, 0.3705, 0.7537, 0.3604, 0.7446])
me_cube_001.materials.append(mat_plane)
me_cube_001.update()
me_cylinder_005 = bpy.data.meshes.new('Cylinder.005')
me_cylinder_005.from_pydata([(0.0, 1.0, -1.0), (1.088e-08, 0.2407, 1.185), (0.7071, 0.7071, -1.0), (0.1375, 0.1837, 1.185), (1.0, 0.0, -1.0), (0.1945, 0.04619, 1.185), (0.7071, -0.7071, -1.0), (0.1375, -0.09136, 1.185), (0.0, -1.0, -1.0), (1.088e-08, -0.1483, 1.185), (-0.7071, -0.7071, -1.0), (-0.1375, -0.09136, 1.185), (-1.0, 0.0, -1.0), (-0.1945, 0.04619, 1.185), (-0.7071, 0.7071, -1.0), (-0.1375, 0.1837, 1.185), (1.108e-09, 0.8241, -0.3601), (5.121e-09, 0.544, 0.3878), (0.3623, 0.3939, 0.3878), (0.5724, 0.587, -0.3601), (0.5124, 0.03161, 0.3878), (0.8095, 0.01458, -0.3601), (0.3623, -0.3307, 0.3878), (0.5724, -0.5578, -0.3601), (5.121e-09, -0.4808, 0.3878), (1.108e-09, -0.7949, -0.3601), (-0.3623, -0.3307, 0.3878), (-0.5724, -0.5578, -0.3601), (-0.5124, 0.03161, 0.3878), (-0.8095, 0.01458, -0.3601), (-0.3623, 0.3939, 0.3878), (-0.5724, 0.587, -0.3601)], [], [(17, 1, 3, 18), (18, 3, 5, 20), (20, 5, 7, 22), (22, 7, 9, 24), (24, 9, 11, 26), (26, 11, 13, 28), (3, 1, 15, 13, 11, 9, 7, 5), (28, 13, 15, 30), (30, 15, 1, 17), (0, 2, 4, 6, 8, 10, 12, 14), (14, 31, 16, 0), (31, 30, 17, 16), (12, 29, 31, 14), (29, 28, 30, 31), (10, 27, 29, 12), (27, 26, 28, 29), (8, 25, 27, 10), (25, 24, 26, 27), (6, 23, 25, 8), (23, 22, 24, 25), (4, 21, 23, 6), (21, 20, 22, 23), (2, 19, 21, 4), (19, 18, 20, 21), (0, 16, 19, 2), (16, 17, 18, 19)])
_uv = me_cylinder_005.uv_layers.new(name='UVMap')
_uv.uv.foreach_set('vector', [0.07151, 0.7991, 0.07151, 0.8041, 0.06773, 0.8041, 0.06773, 0.7991, 0.06773, 0.7991, 0.06773, 0.8041, 0.06395, 0.8041, 0.06395, 0.7991, 0.06395, 0.7991, 0.06395, 0.8041, 0.06016, 0.8041, 0.06016, 0.7991, 0.06016, 0.7991, 0.06016, 0.8041, 0.05638, 0.8041, 0.05638, 0.7991, 0.05638, 0.7991, 0.05638, 0.8041, 0.0526, 0.8041, 0.0526, 0.7991, 0.0526, 0.7991, 0.0526, 0.8041, 0.04882, 0.8041, 0.04882, 0.7991, 0.04343, 0.798, 0.04343, 0.7987, 0.0431, 0.7992, 0.04265, 0.7992, 0.04233, 0.7987, 0.04233, 0.798, 0.04265, 0.7976, 0.0431, 0.7976, 0.04882, 0.7991, 0.04882, 0.8041, 0.04504, 0.8041, 0.04504, 0.7991, 0.04504, 0.7991, 0.04504, 0.8041, 0.04126, 0.8041, 0.04126, 0.7991, 0.06395, 0.7887, 0.06908, 0.7866, 0.0712, 0.7815, 0.06908, 0.7763, 0.06395, 0.7742, 0.05881, 0.7763, 0.05669, 0.7815, 0.05881, 0.7866, 0.04504, 0.789, 0.04504, 0.7941, 0.04126, 0.7941, 0.04126, 0.789, 0.04504, 0.7941, 0.04504, 0.7991, 0.04126, 0.7991, 0.04126, 0.7941, 0.04882, 0.789, 0.04882, 0.7941, 0.04504, 0.7941, 0.04504, 0.789, 0.04882, 0.7941, 0.04882, 0.7991, 0.04504, 0.7991, 0.04504, 0.7941, 0.0526, 0.789, 0.0526, 0.7941, 0.04882, 0.7941, 0.04882, 0.789, 0.0526, 0.7941, 0.0526, 0.7991, 0.04882, 0.7991, 0.04882, 0.7941, 0.05638, 0.789, 0.05638, 0.7941, 0.0526, 0.7941, 0.0526, 0.789, 0.05638, 0.7941, 0.05638, 0.7991, 0.0526, 0.7991, 0.0526, 0.7941, 0.06016, 0.789, 0.06016, 0.7941, 0.05638, 0.7941, 0.05638, 0.789, 0.06016, 0.7941, 0.06016, 0.7991, 0.05638, 0.7991, 0.05638, 0.7941, 0.06395, 0.789, 0.06395, 0.7941, 0.06016, 0.7941, 0.06016, 0.789, 0.06395, 0.7941, 0.06395, 0.7991, 0.06016, 0.7991, 0.06016, 0.7941, 0.06773, 0.789, 0.06773, 0.7941, 0.06395, 0.7941, 0.06395, 0.789, 0.06773, 0.7941, 0.06773, 0.7991, 0.06395, 0.7991, 0.06395, 0.7941, 0.07151, 0.789, 0.07151, 0.7941, 0.06773, 0.7941, 0.06773, 0.789, 0.07151, 0.7941, 0.07151, 0.7991, 0.06773, 0.7991, 0.06773, 0.7941])
me_cylinder_005.materials.append(mat_prepcenter_001)
me_cylinder_005.update()
me_plane = bpy.data.meshes.new('Plane')
me_plane.from_pydata([(-0.02942, -0.06245, 0.0), (0.02595, -0.06245, 0.0), (-0.0143, 0.4522, 0.008562), (0.01906, 0.4512, -0.009096), (-0.05889, 0.1446, 0.006803), (-0.06492, 0.1901, 0.01312), (0.06417, 0.1867, -0.01216), (0.05827, 0.1417, -0.006273), (-0.06684, 0.2574, 0.02372), (-0.06427, 0.3026, 0.02911), (0.06337, 0.2991, -0.02706), (0.06562, 0.2539, -0.02195), (-0.04344, 0.38, 0.02399), (-0.02838, 0.4248, 0.01602), (0.03229, 0.4231, -0.0161), (0.04602, 0.3774, -0.02337)], [], [(5, 6, 11, 8), (9, 10, 15, 12), (13, 14, 3, 2), (6, 5, 4, 7), (10, 9, 8, 11), (14, 13, 12, 15), (0, 1, 7, 4)])
me_plane.polygons.foreach_set('material_index', [0, 0, 1, 0, 0, 0, 0])
_uv = me_plane.uv_layers.new(name='UVMap')
_uv.uv.foreach_set('vector', [0.06386, 0.8076, 0.07494, 0.8072, 0.07521, 0.8158, 0.06341, 0.8162, 0.06343, 0.822, 0.07517, 0.8215, 0.07371, 0.8314, 0.06518, 0.8317, 0.06662, 0.8374, 0.0724, 0.8372, 0.07114, 0.8407, 0.06796, 0.8409, 0.07494, 0.8072, 0.06386, 0.8076, 0.06446, 0.8018, 0.07439, 0.8015, 0.07517, 0.8215, 0.06343, 0.822, 0.06341, 0.8162, 0.07521, 0.8158, 0.0724, 0.8372, 0.06662, 0.8374, 0.06518, 0.8317, 0.07371, 0.8314, 0.06701, 0.7757, 0.07167, 0.7757, 0.07439, 0.8015, 0.06446, 0.8018])
me_plane.materials.append(mat_blade)
me_plane.materials.append(mat_material_001)
me_plane.update()
me_cube_002 = bpy.data.meshes.new('Cube.002')
me_cube_002.from_pydata([(0.961, -1.684, -1.072), (0.6867, -0.5798, 0.6304), (1.0, 0.6055, -0.961), (0.7145, 0.6067, 0.6815), (0.0, 0.6055, -0.961), (0.0, 0.607, 0.9563), (0.0, -2.507, -1.112), (0.0, -0.7706, 0.8827), (0.9513, 1.724, -0.7141), (0.7358, 1.725, 0.357), (0.0, 1.724, -0.7141), (0.0, 1.725, 0.5362)], [], [(5, 3, 9, 11), (2, 3, 1, 0), (4, 2, 0, 6), (0, 1, 7, 6), (3, 5, 7, 1), (10, 11, 9, 8), (3, 2, 8, 9), (2, 4, 10, 8)])
_uv = me_cube_002.uv_layers.new(name='UVMap')
_uv.uv.foreach_set('vector', [0.1374, 0.7743, 0.1495, 0.7743, 0.1511, 0.7759, 0.1374, 0.7743, 0.1737, 0.7743, 0.1495, 0.7743, 0.1505, 0.755, 0.1739, 0.7562, 0.1858, 0.7743, 0.1737, 0.7743, 0.1739, 0.7562, 0.1858, 0.7501, 0.1739, 0.7562, 0.1505, 0.755, 0.1495, 0.7379, 0.1737, 0.7379, 0.1495, 0.7743, 0.1374, 0.7743, 0.1374, 0.7501, 0.1505, 0.755, 0.1737, 0.7864, 0.1495, 0.7864, 0.1511, 0.7759, 0.1737, 0.7743, 0.1495, 0.7743, 0.1737, 0.7743, 0.1737, 0.7743, 0.1511, 0.7759, 0.1737, 0.7743, 0.1858, 0.7743, 0.1858, 0.7743, 0.1737, 0.7743])
me_cube_002.materials.append(mat_prepcenter_001)
me_cube_002.update()

# ---- objects
ob_cube = bpy.data.objects.new('Cube', me_cube)
ob_light = bpy.data.objects.new('Light', light_light)
ob_camera = bpy.data.objects.new('Camera', cam_camera)
ob_cylinder = bpy.data.objects.new('Cylinder', me_cylinder_001)
ob_cylinder_001 = bpy.data.objects.new('Cylinder.001', me_cylinder_002)
ob_cylinder_002 = bpy.data.objects.new('Cylinder.002', me_cylinder_003)
ob_cylinder_003 = bpy.data.objects.new('Cylinder.003', me_cylinder_004)
ob_plane = bpy.data.objects.new('Plane', me_plane_001)
ob_top = bpy.data.objects.new('Top', None)
ob_front = bpy.data.objects.new('Front', None)
ob_side = bpy.data.objects.new('Side', None)
ob_planebody = bpy.data.objects.new('PlaneBody', me_cube_001)
ob_axismain = bpy.data.objects.new('axisMain', me_cylinder_005)
ob_blade1 = bpy.data.objects.new('Blade1', me_plane)
ob_blade2_001 = bpy.data.objects.new('Blade2.001', me_plane)
ob_blade2 = bpy.data.objects.new('Blade2', me_plane)
ob_cockpit = bpy.data.objects.new('Cockpit', me_cube_002)
ob_planecontroller = bpy.data.objects.new('PlaneController', None)

# ---- transforms, parenting, visibility, modifiers, constraints
ob_cube.location = (-6.61, -3.872, 3.706)
ob_cube.scale = (3.484, 3.484, 3.484)
ob_cube.lock_rotations_4d = False
ob_cube.empty_display_type = 'ARROWS'
ob_cube.lineart.crease_threshold = 0.0
ob_light.location = (4.076, 1.005, 5.904)
ob_light.rotation_euler = (0.6503, 0.05522, 1.866)
ob_light.lock_rotations_4d = False
ob_light.empty_display_type = 'ARROWS'
ob_light.color = (0.0, 0.0, 0.0, 0.0)
ob_light.lineart.crease_threshold = 0.0
ob_camera.location = (-84.74, 198.3, 80.74)
ob_camera.rotation_euler = (1.242, 1.404e-06, -2.746)
ob_camera.lock_rotations_4d = False
ob_camera.empty_display_type = 'ARROWS'
ob_camera.color = (0.0, 0.0, 0.0, 0.0)
ob_camera.display_type = 'WIRE'
ob_camera.lineart.crease_threshold = 0.0
ob_cylinder.location = (5.357, 0.0, 0.9239)
ob_cylinder.rotation_euler = (0.0, -0.0, 1.779)
ob_cylinder.scale = (0.818, 0.818, 1.0)
ob_cylinder_001.location = (8.143, 0.0, 0.8008)
ob_cylinder_001.scale = (0.818, 0.818, 1.0)
ob_cylinder_002.location = (10.93, 0.0, 0.8419)
ob_cylinder_002.scale = (0.818, 0.818, 1.0)
ob_cylinder_003.location = (13.72, 0.0, 1.129)
ob_cylinder_003.scale = (1.0, 0.818, 1.0)
ob_plane.location = (0.0, 0.0, 0.0)
ob_plane.scale = (-108.6, -108.6, -108.6)
ob_top.location = (0.05919, 0.0, -1.443)
ob_top.empty_display_type = 'IMAGE'
ob_top.empty_display_size = 5.0
ob_top.show_empty_image_perspective = False
ob_top.use_empty_image_alpha = True
ob_top.color = (1.0, 1.0, 1.0, 0.494)
ob_front.location = (0.06458, 2.825, 0.06974)
ob_front.rotation_euler = (1.571, -0.0, 0.0)
ob_front.scale = (1.157, 1.157, 1.157)
ob_front.empty_display_type = 'IMAGE'
ob_front.empty_display_size = 5.0
ob_front.show_empty_image_perspective = False
ob_front.use_empty_image_alpha = True
ob_front.color = (1.0, 1.0, 1.0, 0.506)
ob_side.location = (-2.853, 0.1166, -0.1085)
ob_side.rotation_euler = (1.571, -0.0, 1.571)
ob_side.scale = (1.176, 1.176, 1.176)
ob_side.empty_display_type = 'IMAGE'
ob_side.empty_display_size = 5.0
ob_side.show_empty_image_perspective = False
ob_side.use_empty_image_alpha = True
ob_side.color = (1.0, 1.0, 1.0, 0.5361)
ob_planebody.parent = ob_planecontroller
ob_planebody.matrix_parent_inverse = Matrix(((1.0, -0.0, 0.0, -0.0), (-0.0, 1.0, -0.0, 0.0), (0.0, -0.0, 1.0, 0.0819), (-0.0, 0.0, -0.0, 1.0)))
ob_planebody.location = (-0.0002374, -0.4547, -0.1349)
ob_axismain.parent = ob_planecontroller
ob_axismain.matrix_parent_inverse = Matrix(((1.0, -0.0, 0.0, -0.0), (-0.0, 1.0, -0.0, 0.0), (0.0, -0.0, 1.0, 0.0819), (-0.0, 0.0, -0.0, 1.0)))
ob_axismain.location = (-0.0002374, -1.757, -0.1399)
ob_axismain.rotation_euler = (1.571, 7.099, 0.0)
ob_axismain.scale = (0.1355, 0.1355, 0.1355)
ob_blade1.parent = ob_axismain
ob_blade1.matrix_parent_inverse = Matrix(((7.381, 0.0, -0.0, 0.001752), (-0.0, -3.226e-07, 7.381, 1.032), (0.0, -7.381, -3.226e-07, -12.97), (-0.0, 0.0, -0.0, 1.0)))
ob_blade1.location = (0.004068, -1.76, 0.01246)
ob_blade1.rotation_euler = (1.571, -0.0, 0.0)
_m = ob_blade1.modifiers.new('Solidify', 'SOLIDIFY')
_m.thickness = 0.02
ob_blade2_001.parent = ob_axismain
ob_blade2_001.matrix_parent_inverse = Matrix(((7.381, 0.0, -0.0, 0.001752), (-0.0, -3.226e-07, 7.381, 1.032), (0.0, -7.381, -3.226e-07, -12.97), (-0.0, 0.0, -0.0, 1.0)))
ob_blade2_001.location = (0.1277, -1.76, -0.1927)
ob_blade2_001.rotation_euler = (1.571, 2.094, -2.327e-07)
_m = ob_blade2_001.modifiers.new('Solidify', 'SOLIDIFY')
_m.thickness = 0.02
ob_blade2.parent = ob_axismain
ob_blade2.matrix_parent_inverse = Matrix(((7.381, 0.0, -0.0, 0.001752), (-0.0, -3.226e-07, 7.381, 1.032), (0.0, -7.381, -3.226e-07, -12.97), (-0.0, 0.0, -0.0, 1.0)))
ob_blade2.location = (-0.128, -1.76, -0.181)
ob_blade2.rotation_euler = (1.571, 4.189, 2.327e-07)
_m = ob_blade2.modifiers.new('Solidify', 'SOLIDIFY')
_m.thickness = 0.02
ob_cockpit.parent = ob_planecontroller
ob_cockpit.matrix_parent_inverse = Matrix(((1.0, -0.0, 0.0, -0.0), (-0.0, 1.0, -0.0, 0.0), (0.0, -0.0, 1.0, 0.0819), (-0.0, 0.0, -0.0, 1.0)))
ob_cockpit.location = (-0.0002374, -0.2153, 0.1272)
ob_cockpit.scale = (0.09674, 0.09674, 0.09674)
_m = ob_cockpit.modifiers.new('Mirror', 'MIRROR')
_m.use_clip = True
ob_planecontroller.location = (0.0, 82.12, 16.87)
ob_planecontroller.scale = (3.43, 3.43, 3.43)

# ---- collection membership
col_collection.objects.link(ob_cube)
col_collection.objects.link(ob_light)
col_collection.objects.link(ob_camera)
col_collection.objects.link(ob_cylinder)
col_collection.objects.link(ob_cylinder_001)
col_collection.objects.link(ob_cylinder_002)
col_collection.objects.link(ob_cylinder_003)
col_collection.objects.link(ob_plane)
col_references.objects.link(ob_top)
col_references.objects.link(ob_front)
col_references.objects.link(ob_side)
col_plane.objects.link(ob_planebody)
col_plane.objects.link(ob_axismain)
col_plane.objects.link(ob_blade1)
col_plane.objects.link(ob_blade2_001)
col_plane.objects.link(ob_blade2)
col_plane.objects.link(ob_cockpit)
col_plane.objects.link(ob_planecontroller)

# ---- scene / render settings (as saved in the file)
scene.camera = ob_camera
scene.frame_start = 1; scene.frame_end = 250; scene.frame_set(51)
scene.render.engine = 'BLENDER_EEVEE_NEXT'
scene.render.fps = 60
scene.cycles.sampling_pattern = 'TABULATED_SOBOL'
bpy.context.view_layer.update()
